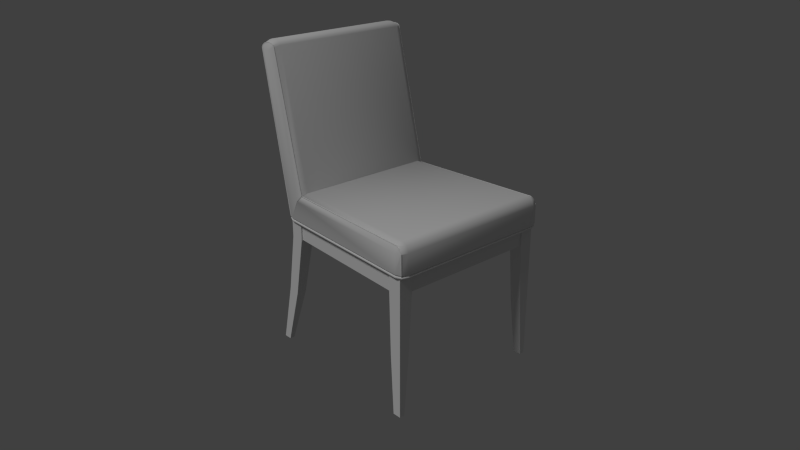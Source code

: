 # Source: chair.blend  (saved by Blender 2.77.0; exported with 4.5.12 LTS)
import bpy
from mathutils import Matrix  # noqa: F401  (used for matrix-valued properties, if any)

bpy.ops.wm.read_factory_settings(use_empty=True)
scene = bpy.context.scene
scene.name = 'Scene'

# ---- collections
col_collection_1 = bpy.data.collections.new('Collection 1'); scene.collection.children.link(col_collection_1)

# ---- materials (node trees are filled in below, after node groups)
mat_clothmaterial = bpy.data.materials.new('ClothMaterial')
mat_darkwoodmaterial = bpy.data.materials.new('DarkWoodMaterial')

# ---- material node trees

# ---- world
world_world = bpy.data.worlds.new('World'); scene.world = world_world
world_world.color = (0.05088, 0.05088, 0.05088)
world_world.use_sun_shadow = False
world_world.sun_shadow_jitter_overblur = 0.0
world_world.cycles.sampling_method = 'NONE'
world_world.cycles.sample_map_resolution = 256

# ---- cameras
cam_camera = bpy.data.cameras.new('Camera')
cam_camera.clip_end = 100.0
cam_camera.lens = 35.0
cam_camera.sensor_width = 32.0
cam_camera.sensor_height = 18.0
cam_camera.ortho_scale = 7.314
cam_camera.dof.focus_distance = 0.0
cam_camera.dof.aperture_fstop = 128.0

# ---- lights
light_lamp = bpy.data.lights.new('Lamp', 'SUN')
light_lamp.transmission_factor = 0.0
light_lamp.cutoff_distance = 30.0
light_lamp.angle = 0.1993
light_lamp.energy = 1.0
light_lamp.shadow_buffer_clip_start = 1.001
light_lamp.shadow_soft_size = 0.1
light_lamp.shadow_cascade_max_distance = 1000.0
light_lamp.cycles.use_multiple_importance_sampling = False

# ---- meshes
me_mesh_003 = bpy.data.meshes.new('Mesh.003')
me_mesh_003.from_pydata([(0.559, -0.2444, -0.4706), (0.5585, -0.2446, -0.4703), (0.5581, -0.2451, -0.4703), (0.5578, -0.2455, -0.4706), (0.5578, -0.2458, -0.4712), (0.5581, -0.2458, -0.4717), (0.5585, -0.2456, -0.4721), (0.559, -0.2451, -0.4721), (0.5593, -0.2447, -0.4717), (0.5593, -0.2444, -0.4712), (0.561, -0.2465, -0.4696), (0.5604, -0.2467, -0.4693), (0.56, -0.2471, -0.4693), (0.5598, -0.2476, -0.4696), (0.5599, -0.248, -0.47), (0.5603, -0.2482, -0.4704), (0.5609, -0.248, -0.4707), (0.5613, -0.2476, -0.4707), (0.5615, -0.2471, -0.4704), (0.5614, -0.2467, -0.47), (0.5617, -0.2473, -0.4671), (0.5611, -0.2474, -0.467), (0.5607, -0.2478, -0.467), (0.5606, -0.2484, -0.4671), (0.5608, -0.249, -0.4672), (0.5613, -0.2492, -0.4673), (0.5619, -0.2492, -0.4674), (0.5624, -0.2487, -0.4674), (0.5625, -0.2481, -0.4673), (0.5623, -0.2476, -0.4672), (0.5617, -0.2473, -0.4108), (0.5612, -0.2474, -0.411), (0.5607, -0.2478, -0.4112), (0.5606, -0.2484, -0.4112), (0.5608, -0.2489, -0.4111), (0.5613, -0.2493, -0.411), (0.5619, -0.2492, -0.4108), (0.5624, -0.2488, -0.4106), (0.5625, -0.2482, -0.4106), (0.5622, -0.2476, -0.4107), (0.5529, -0.2473, -0.3979), (0.5525, -0.2474, -0.3984), (0.5521, -0.2478, -0.3987), (0.552, -0.2484, -0.3988), (0.5522, -0.249, -0.3985), (0.5525, -0.2493, -0.3981), (0.553, -0.2492, -0.3977), (0.5533, -0.2488, -0.3974), (0.5534, -0.2482, -0.3973), (0.5532, -0.2476, -0.3975), (0.5448, -0.2463, -0.3931), (0.5446, -0.2464, -0.3937), (0.5445, -0.2468, -0.3941), (0.5444, -0.2474, -0.3942), (0.5444, -0.248, -0.3939), (0.5446, -0.2482, -0.3934), (0.5447, -0.2482, -0.3928), (0.5449, -0.2477, -0.3924), (0.545, -0.2471, -0.3923), (0.5449, -0.2466, -0.3926), (0.1253, -0.2228, -0.3929), (0.125, -0.2229, -0.3934), (0.125, -0.2233, -0.3939), (0.1253, -0.2238, -0.3941), (0.1257, -0.2242, -0.394), (0.1261, -0.2244, -0.3936), (0.1264, -0.2243, -0.393), (0.1264, -0.2239, -0.3926), (0.1261, -0.2234, -0.3923), (0.1257, -0.223, -0.3925), (0.1253, -0.224, -0.3919), (0.1248, -0.2243, -0.3922), (0.1248, -0.2248, -0.3925), (0.1251, -0.2253, -0.3928), (0.1256, -0.2255, -0.3929), (0.1262, -0.2254, -0.3929), (0.1267, -0.2251, -0.3926), (0.1267, -0.2245, -0.3923), (0.1264, -0.2241, -0.392), (0.1259, -0.2239, -0.3918), (0.1252, -0.2242, -0.391), (0.1248, -0.2246, -0.3911), (0.1246, -0.2252, -0.3912), (0.1249, -0.2257, -0.3913), (0.1255, -0.226, -0.3912), (0.1261, -0.226, -0.3911), (0.1265, -0.2256, -0.391), (0.1266, -0.225, -0.3909), (0.1263, -0.2244, -0.3908), (0.1258, -0.2241, -0.3909), (0.02935, -0.2226, 0.004073), (0.02893, -0.223, 0.003874), (0.02882, -0.2236, 0.003794), (0.02905, -0.2242, 0.003864), (0.02955, -0.2245, 0.004058), (0.03012, -0.2245, 0.004301), (0.03053, -0.224, 0.004501), (0.03065, -0.2234, 0.004581), (0.03041, -0.2229, 0.004511), (0.02991, -0.2226, 0.004317), (0.0268, -0.2231, 0.008121), (0.02649, -0.2235, 0.007766), (0.02641, -0.2241, 0.007649), (0.02658, -0.2247, 0.007815), (0.02694, -0.225, 0.008199), (0.02735, -0.225, 0.008656), (0.02766, -0.2246, 0.00901), (0.02775, -0.224, 0.009127), (0.02758, -0.2234, 0.008962), (0.02721, -0.2231, 0.008577), (0.02059, -0.2227, 0.01126), (0.02043, -0.2231, 0.01083), (0.02035, -0.2238, 0.0107), (0.02039, -0.2243, 0.01094), (0.02054, -0.2246, 0.01145), (0.02072, -0.2246, 0.01204), (0.02089, -0.2242, 0.01248), (0.02096, -0.2236, 0.0126), (0.02092, -0.223, 0.01236), (0.02078, -0.2227, 0.01185), (0.00988, -0.2221, 0.01277), (0.009846, -0.2225, 0.01231), (0.009807, -0.2231, 0.01218), (0.00978, -0.2237, 0.01243), (0.009774, -0.224, 0.01297), (0.009791, -0.2239, 0.01358), (0.009826, -0.2235, 0.01404), (0.009864, -0.2229, 0.01417), (0.009892, -0.2224, 0.01392), (0.009898, -0.2221, 0.01339), (-0.002888, -0.2214, 0.01156), (-0.002821, -0.2218, 0.0111), (-0.002831, -0.2224, 0.01098), (-0.002913, -0.2229, 0.01122), (-0.003037, -0.2233, 0.01175), (-0.003155, -0.2232, 0.01235), (-0.003222, -0.2228, 0.0128), (-0.003212, -0.2222, 0.01293), (-0.003129, -0.2216, 0.01268), (-0.003006, -0.2213, 0.01216), (-0.01512, -0.2206, 0.007709), (-0.01496, -0.2211, 0.007289), (-0.01494, -0.2217, 0.007171), (-0.01508, -0.2222, 0.007399), (-0.01532, -0.2225, 0.007887), (-0.01556, -0.2225, 0.008448), (-0.01573, -0.222, 0.008868), (-0.01574, -0.2214, 0.008986), (-0.01561, -0.2209, 0.008758), (-0.01537, -0.2206, 0.00827), (-0.02441, -0.2201, 0.002154), (-0.02413, -0.2205, 0.001803), (-0.02409, -0.2211, 0.001704), (-0.02428, -0.2217, 0.001895), (-0.02464, -0.222, 0.002303), (-0.02504, -0.2219, 0.002772), (-0.02531, -0.2215, 0.003122), (-0.02536, -0.2209, 0.003221), (-0.02516, -0.2203, 0.00303), (-0.0248, -0.22, 0.002623), (-0.02894, -0.2198, -0.003192), (-0.02855, -0.2203, -0.003393), (-0.02848, -0.2209, -0.003461), (-0.02875, -0.2214, -0.003368), (-0.02926, -0.2217, -0.003151), (-0.02981, -0.2216, -0.002892), (-0.0302, -0.2212, -0.00269), (-0.03027, -0.2206, -0.002623), (-0.03, -0.22, -0.002716), (-0.02949, -0.2197, -0.002933), (-0.02861, -0.2196, -0.00775), (-0.02819, -0.22, -0.007754), (-0.0281, -0.2206, -0.00777), (-0.02839, -0.2212, -0.007793), (-0.02895, -0.2214, -0.007814), (-0.02956, -0.2213, -0.007824), (-0.02998, -0.2209, -0.00782), (-0.03006, -0.2203, -0.007803), (-0.02977, -0.2197, -0.00778), (-0.02922, -0.2194, -0.00776), (0.06548, -0.2198, -0.4669), (0.06589, -0.2203, -0.4668), (0.06598, -0.2209, -0.4669), (0.06572, -0.2214, -0.4671), (0.0652, -0.2216, -0.4673), (0.06463, -0.2215, -0.4675), (0.06422, -0.2211, -0.4675), (0.06413, -0.2205, -0.4675), (0.06439, -0.2199, -0.4673), (0.06491, -0.2197, -0.4671), (0.06672, -0.2191, -0.4693), (0.06713, -0.2195, -0.4693), (0.06732, -0.2201, -0.4695), (0.06721, -0.2205, -0.4699), (0.06684, -0.2207, -0.4704), (0.06636, -0.2205, -0.4707), (0.06594, -0.22, -0.4708), (0.06576, -0.2195, -0.4706), (0.06587, -0.2191, -0.4701), (0.06624, -0.2189, -0.4697), (0.06892, -0.2172, -0.4703), (0.06934, -0.2176, -0.4703), (0.06962, -0.2181, -0.4706), (0.06964, -0.2184, -0.4711), (0.06941, -0.2185, -0.4716), (0.06901, -0.2182, -0.472), (0.06859, -0.2178, -0.4721), (0.06831, -0.2173, -0.4718), (0.06829, -0.217, -0.4713), (0.06852, -0.2169, -0.4707), (0.06861, 0.217, -0.4706), (0.06903, 0.2173, -0.4703), (0.06943, 0.2177, -0.4703), (0.06965, 0.2182, -0.4707), (0.06961, 0.2185, -0.4712), (0.06932, 0.2184, -0.4718), (0.0689, 0.2181, -0.4721), (0.0685, 0.2176, -0.4721), (0.06828, 0.2172, -0.4717), (0.06832, 0.2169, -0.4712), (0.06635, 0.2189, -0.4696), (0.06683, 0.2192, -0.4693), (0.0672, 0.2197, -0.4693), (0.06732, 0.2202, -0.4696), (0.06714, 0.2206, -0.47), (0.06673, 0.2207, -0.4705), (0.06624, 0.2204, -0.4708), (0.06587, 0.2199, -0.4708), (0.06576, 0.2194, -0.4705), (0.06594, 0.219, -0.47), (0.06505, 0.2197, -0.467), (0.06561, 0.2199, -0.4669), (0.06595, 0.2204, -0.4668), (0.06595, 0.221, -0.4669), (0.06561, 0.2215, -0.4671), (0.06506, 0.2217, -0.4673), (0.0645, 0.2214, -0.4675), (0.06416, 0.2209, -0.4675), (0.06416, 0.2203, -0.4675), (0.0645, 0.2198, -0.4673), (-0.02906, 0.2194, -0.007756), (-0.02848, 0.2196, -0.007749), (-0.02813, 0.2201, -0.007757), (-0.02814, 0.2208, -0.007776), (-0.02851, 0.2213, -0.007799), (-0.0291, 0.2214, -0.007818), (-0.02968, 0.2212, -0.007824), (-0.03004, 0.2207, -0.007817), (-0.03002, 0.2201, -0.007798), (-0.02965, 0.2196, -0.007775), (-0.02935, 0.2197, -0.002996), (-0.02882, 0.2199, -0.00325), (-0.0285, 0.2204, -0.003424), (-0.02852, 0.221, -0.003452), (-0.02886, 0.2215, -0.003324), (-0.0294, 0.2217, -0.003087), (-0.02993, 0.2215, -0.002833), (-0.03025, 0.221, -0.002659), (-0.03023, 0.2204, -0.002631), (-0.02989, 0.2199, -0.00276), (-0.0247, 0.22, 0.002507), (-0.02432, 0.2202, 0.002051), (-0.0241, 0.2207, 0.001752), (-0.02411, 0.2213, 0.001725), (-0.02436, 0.2218, 0.00198), (-0.02474, 0.222, 0.002419), (-0.02512, 0.2218, 0.002875), (-0.02535, 0.2213, 0.003173), (-0.02533, 0.2207, 0.0032), (-0.02509, 0.2202, 0.002946), (-0.01531, 0.2206, 0.008131), (-0.01507, 0.2207, 0.007585), (-0.01494, 0.2212, 0.007228), (-0.01496, 0.2218, 0.007196), (-0.01513, 0.2223, 0.007501), (-0.01538, 0.2225, 0.008026), (-0.01561, 0.2224, 0.008571), (-0.01575, 0.2219, 0.008929), (-0.01572, 0.2213, 0.008961), (-0.01556, 0.2208, 0.008656), (-0.002974, 0.2213, 0.01201), (-0.002865, 0.2214, 0.01142), (-0.002816, 0.2219, 0.01104), (-0.002845, 0.2225, 0.011), (-0.002942, 0.2231, 0.01133), (-0.003069, 0.2233, 0.0119), (-0.003178, 0.2231, 0.01248), (-0.003227, 0.2226, 0.01287), (-0.003198, 0.222, 0.0129), (-0.003101, 0.2215, 0.01257), (0.009896, 0.222, 0.01323), (0.009873, 0.2222, 0.01264), (0.009836, 0.2227, 0.01225), (0.009799, 0.2233, 0.01221), (0.009776, 0.2238, 0.01254), (0.009776, 0.224, 0.01312), (0.009799, 0.2239, 0.01372), (0.009835, 0.2234, 0.01411), (0.009872, 0.2228, 0.01414), (0.009895, 0.2223, 0.01381), (0.02073, 0.2227, 0.01171), (0.02054, 0.2228, 0.01114), (0.0204, 0.2233, 0.01076), (0.02035, 0.2239, 0.01073), (0.02042, 0.2244, 0.01105), (0.02058, 0.2247, 0.0116), (0.02077, 0.2245, 0.01217), (0.02091, 0.224, 0.01254), (0.02096, 0.2234, 0.01257), (0.02089, 0.2229, 0.01226), (0.02711, 0.223, 0.008466), (0.02671, 0.2232, 0.008018), (0.02645, 0.2237, 0.007712), (0.02643, 0.2243, 0.007664), (0.02665, 0.2248, 0.007893), (0.02704, 0.225, 0.008311), (0.02744, 0.2249, 0.008758), (0.0277, 0.2244, 0.009064), (0.02773, 0.2238, 0.009112), (0.0275, 0.2233, 0.008883), (0.02977, 0.2225, 0.004258), (0.02922, 0.2227, 0.004017), (0.02887, 0.2232, 0.003841), (0.02884, 0.2238, 0.003797), (0.02916, 0.2243, 0.003902), (0.02969, 0.2245, 0.004116), (0.03024, 0.2244, 0.004358), (0.03059, 0.2239, 0.004534), (0.03062, 0.2233, 0.004578), (0.03031, 0.2228, 0.004472), (0.1256, 0.2241, -0.3909), (0.1251, 0.2242, -0.391), (0.1247, 0.2247, -0.3912), (0.1247, 0.2253, -0.3913), (0.125, 0.2258, -0.3913), (0.1256, 0.2261, -0.3912), (0.1262, 0.2259, -0.3911), (0.1266, 0.2254, -0.391), (0.1266, 0.2248, -0.3909), (0.1262, 0.2243, -0.3909), (0.1257, 0.2239, -0.3918), (0.1251, 0.224, -0.392), (0.1248, 0.2244, -0.3922), (0.1248, 0.2249, -0.3926), (0.1252, 0.2254, -0.3929), (0.1258, 0.2255, -0.3929), (0.1264, 0.2254, -0.3928), (0.1267, 0.2249, -0.3925), (0.1267, 0.2244, -0.3922), (0.1263, 0.224, -0.3919), (0.1256, 0.2229, -0.3925), (0.1252, 0.2228, -0.393), (0.125, 0.2229, -0.3935), (0.1251, 0.2234, -0.394), (0.1254, 0.2239, -0.3941), (0.1258, 0.2243, -0.3939), (0.1262, 0.2244, -0.3935), (0.1264, 0.2242, -0.3929), (0.1263, 0.2238, -0.3925), (0.126, 0.2233, -0.3923), (0.5449, 0.2465, -0.3927), (0.5448, 0.2463, -0.3932), (0.5446, 0.2465, -0.3938), (0.5445, 0.247, -0.3941), (0.5444, 0.2476, -0.3941), (0.5445, 0.2481, -0.3938), (0.5446, 0.2483, -0.3932), (0.5448, 0.2481, -0.3926), (0.5449, 0.2476, -0.3923), (0.545, 0.247, -0.3923), (0.5532, 0.2475, -0.3976), (0.5528, 0.2473, -0.398), (0.5524, 0.2475, -0.3985), (0.5521, 0.248, -0.3987), (0.5521, 0.2486, -0.3987), (0.5523, 0.2491, -0.3985), (0.5526, 0.2493, -0.398), (0.553, 0.2491, -0.3976), (0.5533, 0.2487, -0.3973), (0.5534, 0.248, -0.3973), (0.5621, 0.2475, -0.4107), (0.5616, 0.2473, -0.4109), (0.561, 0.2474, -0.4111), (0.5607, 0.2479, -0.4112), (0.5606, 0.2485, -0.4112), (0.5609, 0.2491, -0.4111), (0.5615, 0.2493, -0.4109), (0.562, 0.2491, -0.4107), (0.5624, 0.2486, -0.4106), (0.5625, 0.248, -0.4106), (0.5621, 0.2475, -0.4672), (0.5616, 0.2473, -0.467), (0.561, 0.2475, -0.467), (0.5606, 0.2479, -0.467), (0.5606, 0.2486, -0.4671), (0.5609, 0.2491, -0.4672), (0.5615, 0.2493, -0.4673), (0.5621, 0.2491, -0.4674), (0.5625, 0.2486, -0.4674), (0.5625, 0.248, -0.4673), (0.5613, 0.2466, -0.4699), (0.5608, 0.2465, -0.4695), (0.5603, 0.2467, -0.4693), (0.5599, 0.2472, -0.4694), (0.5598, 0.2477, -0.4697), (0.56, 0.2481, -0.4701), (0.5605, 0.2482, -0.4705), (0.561, 0.2479, -0.4707), (0.5614, 0.2475, -0.4707), (0.5615, 0.247, -0.4704), (0.5592, 0.2444, -0.471), (0.5589, 0.2444, -0.4705), (0.5584, 0.2447, -0.4703), (0.558, 0.2452, -0.4704), (0.5578, 0.2456, -0.4708), (0.5579, 0.2458, -0.4713), (0.5582, 0.2458, -0.4718), (0.5587, 0.2455, -0.4721), (0.5591, 0.245, -0.472), (0.5593, 0.2446, -0.4716)], [], [(0, 10, 19, 9), (1, 11, 10, 0), (2, 12, 11, 1), (3, 13, 12, 2), (4, 14, 13, 3), (5, 15, 14, 4), (6, 16, 15, 5), (7, 17, 16, 6), (8, 18, 17, 7), (9, 19, 18, 8), (10, 20, 29, 19), (11, 21, 20, 10), (12, 22, 21, 11), (13, 23, 22, 12), (14, 24, 23, 13), (15, 25, 24, 14), (16, 26, 25, 15), (17, 27, 26, 16), (18, 28, 27, 17), (19, 29, 28, 18), (20, 30, 39, 29), (21, 31, 30, 20), (22, 32, 31, 21), (23, 33, 32, 22), (24, 34, 33, 23), (25, 35, 34, 24), (26, 36, 35, 25), (27, 37, 36, 26), (28, 38, 37, 27), (29, 39, 38, 28), (30, 40, 49, 39), (31, 41, 40, 30), (32, 42, 41, 31), (33, 43, 42, 32), (34, 44, 43, 33), (35, 45, 44, 34), (36, 46, 45, 35), (37, 47, 46, 36), (38, 48, 47, 37), (39, 49, 48, 38), (40, 50, 59, 49), (41, 51, 50, 40), (42, 52, 51, 41), (43, 53, 52, 42), (44, 54, 53, 43), (45, 55, 54, 44), (46, 56, 55, 45), (47, 57, 56, 46), (48, 58, 57, 47), (49, 59, 58, 48), (50, 60, 69, 59), (51, 61, 60, 50), (52, 62, 61, 51), (53, 63, 62, 52), (54, 64, 63, 53), (55, 65, 64, 54), (56, 66, 65, 55), (57, 67, 66, 56), (58, 68, 67, 57), (59, 69, 68, 58), (60, 70, 79, 69), (61, 71, 70, 60), (62, 72, 71, 61), (63, 73, 72, 62), (64, 74, 73, 63), (65, 75, 74, 64), (66, 76, 75, 65), (67, 77, 76, 66), (68, 78, 77, 67), (69, 79, 78, 68), (70, 80, 89, 79), (71, 81, 80, 70), (72, 82, 81, 71), (73, 83, 82, 72), (74, 84, 83, 73), (75, 85, 84, 74), (76, 86, 85, 75), (77, 87, 86, 76), (78, 88, 87, 77), (79, 89, 88, 78), (80, 90, 99, 89), (81, 91, 90, 80), (82, 92, 91, 81), (83, 93, 92, 82), (84, 94, 93, 83), (85, 95, 94, 84), (86, 96, 95, 85), (87, 97, 96, 86), (88, 98, 97, 87), (89, 99, 98, 88), (90, 100, 109, 99), (91, 101, 100, 90), (92, 102, 101, 91), (93, 103, 102, 92), (94, 104, 103, 93), (95, 105, 104, 94), (96, 106, 105, 95), (97, 107, 106, 96), (98, 108, 107, 97), (99, 109, 108, 98), (100, 110, 119, 109), (101, 111, 110, 100), (102, 112, 111, 101), (103, 113, 112, 102), (104, 114, 113, 103), (105, 115, 114, 104), (106, 116, 115, 105), (107, 117, 116, 106), (108, 118, 117, 107), (109, 119, 118, 108), (110, 120, 129, 119), (111, 121, 120, 110), (112, 122, 121, 111), (113, 123, 122, 112), (114, 124, 123, 113), (115, 125, 124, 114), (116, 126, 125, 115), (117, 127, 126, 116), (118, 128, 127, 117), (119, 129, 128, 118), (120, 130, 139, 129), (121, 131, 130, 120), (122, 132, 131, 121), (123, 133, 132, 122), (124, 134, 133, 123), (125, 135, 134, 124), (126, 136, 135, 125), (127, 137, 136, 126), (128, 138, 137, 127), (129, 139, 138, 128), (130, 140, 149, 139), (131, 141, 140, 130), (132, 142, 141, 131), (133, 143, 142, 132), (134, 144, 143, 133), (135, 145, 144, 134), (136, 146, 145, 135), (137, 147, 146, 136), (138, 148, 147, 137), (139, 149, 148, 138), (140, 150, 159, 149), (141, 151, 150, 140), (142, 152, 151, 141), (143, 153, 152, 142), (144, 154, 153, 143), (145, 155, 154, 144), (146, 156, 155, 145), (147, 157, 156, 146), (148, 158, 157, 147), (149, 159, 158, 148), (150, 160, 169, 159), (151, 161, 160, 150), (152, 162, 161, 151), (153, 163, 162, 152), (154, 164, 163, 153), (155, 165, 164, 154), (156, 166, 165, 155), (157, 167, 166, 156), (158, 168, 167, 157), (159, 169, 168, 158), (160, 170, 179, 169), (161, 171, 170, 160), (162, 172, 171, 161), (163, 173, 172, 162), (164, 174, 173, 163), (165, 175, 174, 164), (166, 176, 175, 165), (167, 177, 176, 166), (168, 178, 177, 167), (169, 179, 178, 168), (170, 180, 189, 179), (171, 181, 180, 170), (172, 182, 181, 171), (173, 183, 182, 172), (174, 184, 183, 173), (175, 185, 184, 174), (176, 186, 185, 175), (177, 187, 186, 176), (178, 188, 187, 177), (179, 189, 188, 178), (180, 190, 199, 189), (181, 191, 190, 180), (182, 192, 191, 181), (183, 193, 192, 182), (184, 194, 193, 183), (185, 195, 194, 184), (186, 196, 195, 185), (187, 197, 196, 186), (188, 198, 197, 187), (189, 199, 198, 188), (190, 200, 209, 199), (191, 201, 200, 190), (192, 202, 201, 191), (193, 203, 202, 192), (194, 204, 203, 193), (195, 205, 204, 194), (196, 206, 205, 195), (197, 207, 206, 196), (198, 208, 207, 197), (199, 209, 208, 198), (210, 220, 229, 219), (211, 221, 220, 210), (212, 222, 221, 211), (213, 223, 222, 212), (214, 224, 223, 213), (215, 225, 224, 214), (216, 226, 225, 215), (217, 227, 226, 216), (218, 228, 227, 217), (219, 229, 228, 218), (220, 230, 239, 229), (221, 231, 230, 220), (222, 232, 231, 221), (223, 233, 232, 222), (224, 234, 233, 223), (225, 235, 234, 224), (226, 236, 235, 225), (227, 237, 236, 226), (228, 238, 237, 227), (229, 239, 238, 228), (230, 240, 249, 239), (231, 241, 240, 230), (232, 242, 241, 231), (233, 243, 242, 232), (234, 244, 243, 233), (235, 245, 244, 234), (236, 246, 245, 235), (237, 247, 246, 236), (238, 248, 247, 237), (239, 249, 248, 238), (240, 250, 259, 249), (241, 251, 250, 240), (242, 252, 251, 241), (243, 253, 252, 242), (244, 254, 253, 243), (245, 255, 254, 244), (246, 256, 255, 245), (247, 257, 256, 246), (248, 258, 257, 247), (249, 259, 258, 248), (250, 260, 269, 259), (251, 261, 260, 250), (252, 262, 261, 251), (253, 263, 262, 252), (254, 264, 263, 253), (255, 265, 264, 254), (256, 266, 265, 255), (257, 267, 266, 256), (258, 268, 267, 257), (259, 269, 268, 258), (260, 270, 279, 269), (261, 271, 270, 260), (262, 272, 271, 261), (263, 273, 272, 262), (264, 274, 273, 263), (265, 275, 274, 264), (266, 276, 275, 265), (267, 277, 276, 266), (268, 278, 277, 267), (269, 279, 278, 268), (270, 280, 289, 279), (271, 281, 280, 270), (272, 282, 281, 271), (273, 283, 282, 272), (274, 284, 283, 273), (275, 285, 284, 274), (276, 286, 285, 275), (277, 287, 286, 276), (278, 288, 287, 277), (279, 289, 288, 278), (280, 290, 299, 289), (281, 291, 290, 280), (282, 292, 291, 281), (283, 293, 292, 282), (284, 294, 293, 283), (285, 295, 294, 284), (286, 296, 295, 285), (287, 297, 296, 286), (288, 298, 297, 287), (289, 299, 298, 288), (290, 300, 309, 299), (291, 301, 300, 290), (292, 302, 301, 291), (293, 303, 302, 292), (294, 304, 303, 293), (295, 305, 304, 294), (296, 306, 305, 295), (297, 307, 306, 296), (298, 308, 307, 297), (299, 309, 308, 298), (300, 310, 319, 309), (301, 311, 310, 300), (302, 312, 311, 301), (303, 313, 312, 302), (304, 314, 313, 303), (305, 315, 314, 304), (306, 316, 315, 305), (307, 317, 316, 306), (308, 318, 317, 307), (309, 319, 318, 308), (310, 320, 329, 319), (311, 321, 320, 310), (312, 322, 321, 311), (313, 323, 322, 312), (314, 324, 323, 313), (315, 325, 324, 314), (316, 326, 325, 315), (317, 327, 326, 316), (318, 328, 327, 317), (319, 329, 328, 318), (320, 330, 339, 329), (321, 331, 330, 320), (322, 332, 331, 321), (323, 333, 332, 322), (324, 334, 333, 323), (325, 335, 334, 324), (326, 336, 335, 325), (327, 337, 336, 326), (328, 338, 337, 327), (329, 339, 338, 328), (330, 340, 349, 339), (331, 341, 340, 330), (332, 342, 341, 331), (333, 343, 342, 332), (334, 344, 343, 333), (335, 345, 344, 334), (336, 346, 345, 335), (337, 347, 346, 336), (338, 348, 347, 337), (339, 349, 348, 338), (340, 350, 359, 349), (341, 351, 350, 340), (342, 352, 351, 341), (343, 353, 352, 342), (344, 354, 353, 343), (345, 355, 354, 344), (346, 356, 355, 345), (347, 357, 356, 346), (348, 358, 357, 347), (349, 359, 358, 348), (350, 360, 369, 359), (351, 361, 360, 350), (352, 362, 361, 351), (353, 363, 362, 352), (354, 364, 363, 353), (355, 365, 364, 354), (356, 366, 365, 355), (357, 367, 366, 356), (358, 368, 367, 357), (359, 369, 368, 358), (360, 370, 379, 369), (361, 371, 370, 360), (362, 372, 371, 361), (363, 373, 372, 362), (364, 374, 373, 363), (365, 375, 374, 364), (366, 376, 375, 365), (367, 377, 376, 366), (368, 378, 377, 367), (369, 379, 378, 368), (370, 380, 389, 379), (371, 381, 380, 370), (372, 382, 381, 371), (373, 383, 382, 372), (374, 384, 383, 373), (375, 385, 384, 374), (376, 386, 385, 375), (377, 387, 386, 376), (378, 388, 387, 377), (379, 389, 388, 378), (380, 390, 399, 389), (381, 391, 390, 380), (382, 392, 391, 381), (383, 393, 392, 382), (384, 394, 393, 383), (385, 395, 394, 384), (386, 396, 395, 385), (387, 397, 396, 386), (388, 398, 397, 387), (389, 399, 398, 388), (390, 400, 409, 399), (391, 401, 400, 390), (392, 402, 401, 391), (393, 403, 402, 392), (394, 404, 403, 393), (395, 405, 404, 394), (396, 406, 405, 395), (397, 407, 406, 396), (398, 408, 407, 397), (399, 409, 408, 398), (400, 410, 419, 409), (401, 411, 410, 400), (402, 412, 411, 401), (403, 413, 412, 402), (404, 414, 413, 403), (405, 415, 414, 404), (406, 416, 415, 405), (407, 417, 416, 406), (408, 418, 417, 407), (409, 419, 418, 408), (0, 9, 8, 7, 6, 5, 4, 3, 2, 1), (205, 206, 207, 208, 209, 200, 201, 202, 203, 204), (210, 219, 218, 217, 216, 215, 214, 213, 212, 211), (411, 412, 413, 414, 415, 416, 417, 418, 419, 410)])
me_mesh_003.polygons.foreach_set('use_smooth', [True] * 404)
_uv = me_mesh_003.uv_layers.new(name='UVMap')
_uv.uv.foreach_set('vector', [-1.325, -2.289, -1.332, -2.278, -1.332, -2.283, -1.325, -2.295, -1.328, -2.285, -1.335, -2.275, -1.332, -2.278, -1.325, -2.289, -1.332, -2.285, -1.339, -2.275, -1.335, -2.275, -1.328, -2.285, -1.336, -2.288, -1.343, -2.278, -1.339, -2.275, -1.332, -2.285, -1.338, -2.294, -1.345, -2.282, -1.343, -2.278, -1.336, -2.288, -1.337, -2.3, -1.345, -2.287, -1.345, -2.282, -1.338, -2.294, -1.334, -2.304, -1.343, -2.29, -1.345, -2.287, -1.337, -2.3, -1.33, -2.304, -1.338, -2.29, -1.343, -2.29, -1.334, -2.304, -1.326, -2.301, -1.334, -2.288, -1.338, -2.29, -1.33, -2.304, -1.325, -2.295, -1.332, -2.283, -1.334, -2.288, -1.326, -2.301, -1.332, -2.278, -1.334, -2.252, -1.335, -2.254, -1.332, -2.283, -1.335, -2.275, -1.337, -2.251, -1.334, -2.252, -1.332, -2.278, -1.339, -2.275, -1.341, -2.251, -1.337, -2.251, -1.335, -2.275, -1.343, -2.278, -1.345, -2.251, -1.341, -2.251, -1.339, -2.275, -1.345, -2.282, -1.348, -2.252, -1.345, -2.251, -1.343, -2.278, -1.345, -2.287, -1.348, -2.254, -1.348, -2.252, -1.345, -2.282, -1.343, -2.29, -1.346, -2.255, -1.348, -2.254, -1.345, -2.287, -1.338, -2.29, -1.341, -2.256, -1.346, -2.255, -1.343, -2.29, -1.334, -2.288, -1.337, -2.255, -1.341, -2.256, -1.338, -2.29, -1.332, -2.283, -1.335, -2.254, -1.337, -2.255, -1.334, -2.288, -1.334, -2.252, -1.319, -1.656, -1.319, -1.655, -1.335, -2.254, -1.337, -2.251, -1.321, -1.658, -1.319, -1.656, -1.334, -2.252, -1.341, -2.251, -1.325, -1.659, -1.321, -1.658, -1.337, -2.251, -1.345, -2.251, -1.329, -1.66, -1.325, -1.659, -1.341, -2.251, -1.348, -2.252, -1.332, -1.659, -1.329, -1.66, -1.345, -2.251, -1.348, -2.254, -1.333, -1.657, -1.332, -1.659, -1.348, -2.252, -1.346, -2.255, -1.33, -1.656, -1.333, -1.657, -1.348, -2.254, -1.341, -2.256, -1.327, -1.654, -1.33, -1.656, -1.346, -2.255, -1.337, -2.255, -1.322, -1.654, -1.327, -1.654, -1.341, -2.256, -1.335, -2.254, -1.319, -1.655, -1.322, -1.654, -1.337, -2.255, -1.319, -1.656, -1.342, -1.514, -1.343, -1.51, -1.319, -1.655, -1.321, -1.658, -1.344, -1.519, -1.342, -1.514, -1.319, -1.656, -1.325, -1.659, -1.348, -1.522, -1.344, -1.519, -1.321, -1.658, -1.329, -1.66, -1.352, -1.523, -1.348, -1.522, -1.325, -1.659, -1.332, -1.659, -1.355, -1.52, -1.352, -1.523, -1.329, -1.66, -1.333, -1.657, -1.356, -1.516, -1.355, -1.52, -1.332, -1.659, -1.33, -1.656, -1.354, -1.512, -1.356, -1.516, -1.333, -1.657, -1.327, -1.654, -1.35, -1.509, -1.354, -1.512, -1.33, -1.656, -1.322, -1.654, -1.346, -1.508, -1.35, -1.509, -1.327, -1.654, -1.319, -1.655, -1.343, -1.51, -1.346, -1.508, -1.322, -1.654, -1.342, -1.514, -1.359, -1.459, -1.361, -1.453, -1.343, -1.51, -1.344, -1.519, -1.361, -1.465, -1.359, -1.459, -1.342, -1.514, -1.348, -1.522, -1.364, -1.469, -1.361, -1.465, -1.344, -1.519, -1.352, -1.523, -1.368, -1.47, -1.364, -1.469, -1.348, -1.522, -1.355, -1.52, -1.372, -1.467, -1.368, -1.47, -1.352, -1.523, -1.356, -1.516, -1.373, -1.461, -1.372, -1.467, -1.355, -1.52, -1.354, -1.512, -1.371, -1.455, -1.373, -1.461, -1.356, -1.516, -1.35, -1.509, -1.368, -1.451, -1.371, -1.455, -1.354, -1.512, -1.346, -1.508, -1.364, -1.45, -1.368, -1.451, -1.35, -1.509, -1.343, -1.51, -1.361, -1.453, -1.364, -1.45, -1.346, -1.508, -1.359, -1.459, -4.248, -1.225, -4.243, -1.22, -1.361, -1.453, -1.361, -1.465, -4.253, -1.23, -4.248, -1.225, -1.359, -1.459, -1.364, -1.469, -4.257, -1.235, -4.253, -1.23, -1.361, -1.465, -1.368, -1.47, -4.257, -1.238, -4.257, -1.235, -1.364, -1.469, -1.372, -1.467, -4.253, -1.237, -4.257, -1.238, -1.368, -1.47, -1.373, -1.461, -4.248, -1.232, -4.253, -1.237, -1.372, -1.467, -1.371, -1.455, -4.243, -1.227, -4.248, -1.232, -1.373, -1.461, -1.368, -1.451, -4.24, -1.222, -4.243, -1.227, -1.371, -1.455, -1.364, -1.45, -4.24, -1.219, -4.24, -1.222, -1.368, -1.451, -1.361, -1.453, -4.243, -1.22, -4.24, -1.219, -1.364, -1.45, -4.248, -1.225, -4.256, -1.214, -4.246, -1.214, -4.243, -1.22, -4.253, -1.23, -4.265, -1.217, -4.256, -1.214, -4.248, -1.225, -4.257, -1.235, -4.27, -1.22, -4.265, -1.217, -4.253, -1.23, -4.257, -1.238, -4.269, -1.223, -4.27, -1.22, -4.257, -1.235, -4.253, -1.237, -4.262, -1.225, -4.269, -1.223, -4.257, -1.238, -4.248, -1.232, -4.252, -1.225, -4.262, -1.225, -4.253, -1.237, -4.243, -1.227, -4.243, -1.222, -4.252, -1.225, -4.248, -1.232, -4.24, -1.222, -4.238, -1.219, -4.243, -1.222, -4.243, -1.227, -4.24, -1.219, -4.239, -1.215, -4.238, -1.219, -4.24, -1.222, -4.243, -1.22, -4.246, -1.214, -4.239, -1.215, -4.24, -1.219, -4.256, -1.214, -4.258, -1.205, -4.248, -1.204, -4.246, -1.214, -4.265, -1.217, -4.267, -1.206, -4.258, -1.205, -4.256, -1.214, -4.27, -1.22, -4.273, -1.207, -4.267, -1.206, -4.265, -1.217, -4.269, -1.223, -4.273, -1.207, -4.273, -1.207, -4.27, -1.22, -4.262, -1.225, -4.266, -1.207, -4.273, -1.207, -4.269, -1.223, -4.252, -1.225, -4.257, -1.206, -4.266, -1.207, -4.262, -1.225, -4.243, -1.222, -4.248, -1.205, -4.257, -1.206, -4.252, -1.225, -4.238, -1.219, -4.242, -1.204, -4.248, -1.205, -4.243, -1.222, -4.239, -1.215, -4.242, -1.204, -4.242, -1.204, -4.238, -1.219, -4.246, -1.214, -4.248, -1.204, -4.242, -1.204, -4.239, -1.215, -4.258, -1.205, -5.473, 3.034, -5.463, 3.036, -4.248, -1.204, -4.267, -1.206, -5.482, 3.032, -5.473, 3.034, -4.258, -1.205, -4.273, -1.207, -5.486, 3.032, -5.482, 3.032, -4.267, -1.206, -4.273, -1.207, -5.483, 3.032, -5.486, 3.032, -4.273, -1.207, -4.266, -1.207, -5.474, 3.034, -5.483, 3.032, -4.273, -1.207, -4.257, -1.206, -5.464, 3.036, -5.474, 3.034, -4.266, -1.207, -4.248, -1.205, -5.455, 3.038, -5.464, 3.036, -4.257, -1.206, -4.242, -1.204, -5.451, 3.039, -5.455, 3.038, -4.248, -1.205, -4.242, -1.204, -5.454, 3.038, -5.451, 3.039, -4.242, -1.204, -4.248, -1.204, -5.463, 3.036, -5.454, 3.038, -4.242, -1.204, -5.473, 3.034, -5.517, 3.078, -5.509, 3.083, -5.463, 3.036, -5.482, 3.032, -5.524, 3.075, -5.517, 3.078, -5.473, 3.034, -5.486, 3.032, -5.527, 3.074, -5.524, 3.075, -5.482, 3.032, -5.483, 3.032, -5.525, 3.076, -5.527, 3.074, -5.486, 3.032, -5.474, 3.034, -5.519, 3.08, -5.525, 3.076, -5.483, 3.032, -5.464, 3.036, -5.511, 3.084, -5.519, 3.08, -5.474, 3.034, -5.455, 3.038, -5.504, 3.088, -5.511, 3.084, -5.464, 3.036, -5.451, 3.039, -5.501, 3.089, -5.504, 3.088, -5.455, 3.038, -5.454, 3.038, -5.503, 3.087, -5.501, 3.089, -5.451, 3.039, -5.463, 3.036, -5.509, 3.083, -5.503, 3.087, -5.454, 3.038, -5.517, 3.078, -5.628, 3.115, -5.624, 3.121, -5.509, 3.083, -5.524, 3.075, -5.632, 3.111, -5.628, 3.115, -5.517, 3.078, -5.527, 3.074, -5.635, 3.11, -5.632, 3.111, -5.524, 3.075, -5.525, 3.076, -5.635, 3.112, -5.635, 3.11, -5.527, 3.074, -5.519, 3.08, -5.632, 3.118, -5.635, 3.112, -5.525, 3.076, -5.511, 3.084, -5.628, 3.124, -5.632, 3.118, -5.519, 3.08, -5.504, 3.088, -5.624, 3.128, -5.628, 3.124, -5.511, 3.084, -5.501, 3.089, -5.621, 3.129, -5.624, 3.128, -5.504, 3.088, -5.503, 3.087, -5.621, 3.127, -5.621, 3.129, -5.501, 3.089, -5.509, 3.083, -5.624, 3.121, -5.621, 3.127, -5.503, 3.087, -5.628, 3.115, -5.825, 3.137, -5.824, 3.144, -5.624, 3.121, -5.632, 3.111, -5.826, 3.132, -5.825, 3.137, -5.628, 3.115, -5.635, 3.11, -5.828, 3.131, -5.826, 3.132, -5.632, 3.111, -5.635, 3.112, -5.829, 3.134, -5.828, 3.131, -5.635, 3.11, -5.632, 3.118, -5.828, 3.14, -5.829, 3.134, -5.635, 3.112, -5.628, 3.124, -5.827, 3.146, -5.828, 3.14, -5.632, 3.118, -5.624, 3.128, -5.826, 3.151, -5.827, 3.146, -5.628, 3.124, -5.621, 3.129, -5.825, 3.152, -5.826, 3.151, -5.624, 3.128, -5.621, 3.127, -5.824, 3.149, -5.825, 3.152, -5.621, 3.129, -5.624, 3.121, -5.824, 3.144, -5.824, 3.149, -5.621, 3.127, -5.825, 3.137, -6.066, 3.131, -6.067, 3.138, -5.824, 3.144, -5.826, 3.132, -6.065, 3.126, -6.066, 3.131, -5.825, 3.137, -5.828, 3.131, -6.065, 3.125, -6.065, 3.126, -5.826, 3.132, -5.829, 3.134, -6.066, 3.128, -6.065, 3.125, -5.828, 3.131, -5.828, 3.14, -6.068, 3.134, -6.066, 3.128, -5.829, 3.134, -5.827, 3.146, -6.07, 3.14, -6.068, 3.134, -5.828, 3.14, -5.826, 3.151, -6.07, 3.145, -6.07, 3.14, -5.827, 3.146, -5.825, 3.152, -6.07, 3.146, -6.07, 3.145, -5.826, 3.151, -5.824, 3.149, -6.069, 3.143, -6.07, 3.146, -5.825, 3.152, -5.824, 3.144, -6.067, 3.138, -6.069, 3.143, -5.824, 3.149, -6.066, 3.131, -6.3, 3.097, -6.304, 3.103, -6.067, 3.138, -6.065, 3.126, -6.297, 3.093, -6.3, 3.097, -6.066, 3.131, -6.065, 3.125, -6.296, 3.092, -6.297, 3.093, -6.065, 3.126, -6.066, 3.128, -6.298, 3.094, -6.296, 3.092, -6.065, 3.125, -6.068, 3.134, -6.301, 3.1, -6.298, 3.094, -6.066, 3.128, -6.07, 3.14, -6.305, 3.106, -6.301, 3.1, -6.068, 3.134, -6.07, 3.145, -6.309, 3.11, -6.305, 3.106, -6.07, 3.14, -6.07, 3.146, -6.31, 3.111, -6.309, 3.11, -6.07, 3.145, -6.069, 3.143, -6.308, 3.109, -6.31, 3.111, -6.07, 3.146, -6.067, 3.138, -6.304, 3.103, -6.308, 3.109, -6.069, 3.143, -6.3, 3.097, -6.48, 3.044, -6.488, 3.049, -6.304, 3.103, -6.297, 3.093, -6.475, 3.04, -6.48, 3.044, -6.3, 3.097, -6.296, 3.092, -6.473, 3.039, -6.475, 3.04, -6.297, 3.093, -6.298, 3.094, -6.475, 3.041, -6.473, 3.039, -6.296, 3.092, -6.301, 3.1, -6.481, 3.046, -6.475, 3.041, -6.298, 3.094, -6.305, 3.106, -6.488, 3.051, -6.481, 3.046, -6.301, 3.1, -6.309, 3.11, -6.494, 3.055, -6.488, 3.051, -6.305, 3.106, -6.31, 3.111, -6.496, 3.056, -6.494, 3.055, -6.309, 3.11, -6.308, 3.109, -6.493, 3.053, -6.496, 3.056, -6.31, 3.111, -6.304, 3.103, -6.488, 3.049, -6.493, 3.053, -6.308, 3.109, -6.48, 3.044, -6.571, 2.989, -6.581, 2.992, -6.488, 3.049, -6.475, 3.04, -6.563, 2.987, -6.571, 2.989, -6.48, 3.044, -6.473, 3.039, -6.56, 2.986, -6.563, 2.987, -6.475, 3.04, -6.475, 3.041, -6.563, 2.988, -6.56, 2.986, -6.473, 3.039, -6.481, 3.046, -6.572, 2.99, -6.563, 2.988, -6.475, 3.041, -6.488, 3.051, -6.582, 2.993, -6.572, 2.99, -6.481, 3.046, -6.494, 3.055, -6.59, 2.996, -6.582, 2.993, -6.488, 3.051, -6.496, 3.056, -6.593, 2.996, -6.59, 2.996, -6.494, 3.055, -6.493, 3.053, -6.589, 2.995, -6.593, 2.996, -6.496, 3.056, -6.488, 3.049, -6.581, 2.992, -6.589, 2.995, -6.493, 3.053, -6.571, 2.989, -6.57, 2.941, -6.581, 2.941, -6.581, 2.992, -6.563, 2.987, -6.561, 2.941, -6.57, 2.941, -6.571, 2.989, -6.56, 2.986, -6.558, 2.941, -6.561, 2.941, -6.563, 2.987, -6.563, 2.988, -6.562, 2.941, -6.558, 2.941, -6.56, 2.986, -6.572, 2.99, -6.571, 2.941, -6.562, 2.941, -6.563, 2.988, -6.582, 2.993, -6.583, 2.941, -6.571, 2.941, -6.572, 2.99, -6.59, 2.996, -6.592, 2.941, -6.583, 2.941, -6.582, 2.993, -6.593, 2.996, -6.595, 2.941, -6.592, 2.941, -6.59, 2.996, -6.589, 2.995, -6.591, 2.941, -6.595, 2.941, -6.593, 2.996, -6.581, 2.992, -6.581, 2.941, -6.591, 2.941, -6.589, 2.995, -6.57, 2.941, -5.289, -1.976, -5.299, -1.978, -6.581, 2.941, -6.561, 2.941, -5.283, -1.975, -5.289, -1.976, -6.57, 2.941, -6.558, 2.941, -5.284, -1.976, -5.283, -1.975, -6.561, 2.941, -6.562, 2.941, -5.29, -1.977, -5.284, -1.976, -6.558, 2.941, -6.571, 2.941, -5.3, -1.979, -5.29, -1.977, -6.562, 2.941, -6.583, 2.941, -5.31, -1.981, -5.3, -1.979, -6.571, 2.941, -6.592, 2.941, -5.316, -1.982, -5.31, -1.981, -6.583, 2.941, -6.595, 2.941, -5.316, -1.981, -5.316, -1.982, -6.592, 2.941, -6.591, 2.941, -5.309, -1.98, -5.316, -1.981, -6.595, 2.941, -6.581, 2.941, -5.299, -1.978, -5.309, -1.98, -6.591, 2.941, -5.289, -1.976, -5.267, -2.002, -5.276, -2.006, -5.299, -1.978, -5.283, -1.975, -5.261, -2.002, -5.267, -2.002, -5.289, -1.976, -5.284, -1.976, -5.26, -2.004, -5.261, -2.002, -5.283, -1.975, -5.29, -1.977, -5.264, -2.008, -5.26, -2.004, -5.284, -1.976, -5.3, -1.979, -5.271, -2.013, -5.264, -2.008, -5.29, -1.977, -5.31, -1.981, -5.28, -2.016, -5.271, -2.013, -5.3, -1.979, -5.316, -1.982, -5.286, -2.017, -5.28, -2.016, -5.31, -1.981, -5.316, -1.981, -5.287, -2.015, -5.286, -2.017, -5.316, -1.982, -5.309, -1.98, -5.283, -2.01, -5.287, -2.015, -5.316, -1.981, -5.299, -1.978, -5.276, -2.006, -5.283, -2.01, -5.309, -1.98, -5.267, -2.002, -5.223, -2.015, -5.23, -2.019, -5.276, -2.006, -5.261, -2.002, -5.217, -2.014, -5.223, -2.015, -5.267, -2.002, -5.26, -2.004, -5.214, -2.017, -5.217, -2.014, -5.261, -2.002, -5.264, -2.008, -5.215, -2.023, -5.214, -2.017, -5.26, -2.004, -5.271, -2.013, -5.22, -2.028, -5.215, -2.023, -5.264, -2.008, -5.28, -2.016, -5.227, -2.032, -5.22, -2.028, -5.271, -2.013, -5.286, -2.017, -5.233, -2.033, -5.227, -2.032, -5.28, -2.016, -5.287, -2.015, -5.236, -2.03, -5.233, -2.033, -5.286, -2.017, -5.283, -2.01, -5.234, -2.024, -5.236, -2.03, -5.287, -2.015, -5.276, -2.006, -5.23, -2.019, -5.234, -2.024, -5.283, -2.01, 6.21, -2.099, 6.26, -2.087, 6.268, -2.091, 6.216, -2.104, 6.203, -2.095, 6.251, -2.084, 6.26, -2.087, 6.21, -2.099, 6.197, -2.096, 6.246, -2.084, 6.251, -2.084, 6.203, -2.095, 6.195, -2.1, 6.246, -2.087, 6.246, -2.084, 6.197, -2.096, 6.197, -2.106, 6.251, -2.092, 6.246, -2.087, 6.195, -2.1, 6.203, -2.111, 6.26, -2.097, 6.251, -2.092, 6.197, -2.106, 6.21, -2.115, 6.268, -2.099, 6.26, -2.097, 6.203, -2.111, 6.216, -2.114, 6.273, -2.099, 6.268, -2.099, 6.21, -2.115, 6.218, -2.11, 6.273, -2.096, 6.273, -2.099, 6.216, -2.114, 6.216, -2.104, 6.268, -2.091, 6.273, -2.096, 6.218, -2.11, 6.26, -2.087, 6.285, -2.059, 6.296, -2.061, 6.268, -2.091, 6.251, -2.084, 6.275, -2.058, 6.285, -2.059, 6.26, -2.087, 6.246, -2.084, 6.27, -2.058, 6.275, -2.058, 6.251, -2.084, 6.246, -2.087, 6.272, -2.059, 6.27, -2.058, 6.246, -2.084, 6.251, -2.092, 6.281, -2.061, 6.272, -2.059, 6.246, -2.087, 6.26, -2.097, 6.292, -2.063, 6.281, -2.061, 6.251, -2.092, 6.268, -2.099, 6.302, -2.064, 6.292, -2.063, 6.26, -2.097, 6.273, -2.099, 6.306, -2.064, 6.302, -2.064, 6.268, -2.099, 6.273, -2.096, 6.304, -2.063, 6.306, -2.064, 6.273, -2.099, 6.268, -2.091, 6.296, -2.061, 6.304, -2.063, 6.273, -2.096, 6.285, -2.059, 7.623, 2.859, 7.633, 2.859, 6.296, -2.061, 6.275, -2.058, 7.611, 2.859, 7.623, 2.859, 6.285, -2.059, 6.27, -2.058, 7.603, 2.858, 7.611, 2.859, 6.275, -2.058, 6.272, -2.059, 7.602, 2.858, 7.603, 2.858, 6.27, -2.058, 6.281, -2.061, 7.608, 2.858, 7.602, 2.858, 6.272, -2.059, 6.292, -2.063, 7.618, 2.858, 7.608, 2.858, 6.281, -2.061, 6.302, -2.064, 7.63, 2.858, 7.618, 2.858, 6.292, -2.063, 6.306, -2.064, 7.638, 2.859, 7.63, 2.858, 6.302, -2.064, 6.304, -2.063, 7.639, 2.859, 7.638, 2.859, 6.306, -2.064, 6.296, -2.061, 7.633, 2.859, 7.639, 2.859, 6.304, -2.063, 7.623, 2.859, 7.622, 2.909, 7.632, 2.912, 7.633, 2.859, 7.611, 2.859, 7.612, 2.906, 7.622, 2.909, 7.623, 2.859, 7.603, 2.858, 7.605, 2.904, 7.612, 2.906, 7.611, 2.859, 7.602, 2.858, 7.604, 2.904, 7.605, 2.904, 7.603, 2.858, 7.608, 2.858, 7.609, 2.905, 7.604, 2.904, 7.602, 2.858, 7.618, 2.858, 7.618, 2.908, 7.609, 2.905, 7.608, 2.858, 7.63, 2.858, 7.628, 2.911, 7.618, 2.908, 7.618, 2.858, 7.638, 2.859, 7.635, 2.913, 7.628, 2.911, 7.63, 2.858, 7.639, 2.859, 7.637, 2.914, 7.635, 2.913, 7.638, 2.859, 7.633, 2.859, 7.632, 2.912, 7.637, 2.914, 7.639, 2.859, 7.622, 2.909, 7.529, 2.965, 7.536, 2.97, 7.632, 2.912, 7.612, 2.906, 7.522, 2.96, 7.529, 2.965, 7.622, 2.909, 7.605, 2.904, 7.518, 2.957, 7.522, 2.96, 7.612, 2.906, 7.604, 2.904, 7.517, 2.956, 7.518, 2.957, 7.605, 2.904, 7.609, 2.905, 7.52, 2.959, 7.517, 2.956, 7.604, 2.904, 7.618, 2.908, 7.526, 2.964, 7.52, 2.959, 7.609, 2.905, 7.628, 2.911, 7.533, 2.969, 7.526, 2.964, 7.618, 2.908, 7.635, 2.913, 7.538, 2.972, 7.533, 2.969, 7.628, 2.911, 7.637, 2.914, 7.539, 2.973, 7.538, 2.972, 7.635, 2.913, 7.632, 2.912, 7.536, 2.97, 7.539, 2.973, 7.637, 2.914, 7.529, 2.965, 7.347, 3.019, 7.351, 3.025, 7.536, 2.97, 7.522, 2.96, 7.343, 3.013, 7.347, 3.019, 7.529, 2.965, 7.518, 2.957, 7.34, 3.009, 7.343, 3.013, 7.522, 2.96, 7.517, 2.956, 7.34, 3.009, 7.34, 3.009, 7.518, 2.957, 7.52, 2.959, 7.342, 3.012, 7.34, 3.009, 7.517, 2.956, 7.526, 2.964, 7.346, 3.018, 7.342, 3.012, 7.52, 2.959, 7.533, 2.969, 7.35, 3.024, 7.346, 3.018, 7.526, 2.964, 7.538, 2.972, 7.352, 3.028, 7.35, 3.024, 7.533, 2.969, 7.539, 2.973, 7.353, 3.028, 7.352, 3.028, 7.538, 2.972, 7.536, 2.97, 7.351, 3.025, 7.353, 3.028, 7.539, 2.973, 7.347, 3.019, 7.111, 3.053, 7.112, 3.059, 7.351, 3.025, 7.343, 3.013, 7.109, 3.047, 7.111, 3.053, 7.347, 3.019, 7.34, 3.009, 7.108, 3.043, 7.109, 3.047, 7.343, 3.013, 7.34, 3.009, 7.109, 3.042, 7.108, 3.043, 7.34, 3.009, 7.342, 3.012, 7.11, 3.046, 7.109, 3.042, 7.34, 3.009, 7.346, 3.018, 7.112, 3.052, 7.11, 3.046, 7.342, 3.012, 7.35, 3.024, 7.114, 3.058, 7.112, 3.052, 7.346, 3.018, 7.352, 3.028, 7.114, 3.062, 7.114, 3.058, 7.35, 3.024, 7.353, 3.028, 7.114, 3.063, 7.114, 3.062, 7.352, 3.028, 7.351, 3.025, 7.112, 3.059, 7.114, 3.063, 7.353, 3.028, 7.111, 3.053, 6.868, 3.059, 6.868, 3.065, 7.112, 3.059, 7.109, 3.047, 6.87, 3.052, 6.868, 3.059, 7.111, 3.053, 7.108, 3.043, 6.871, 3.048, 6.87, 3.052, 7.109, 3.047, 7.109, 3.042, 6.872, 3.048, 6.871, 3.048, 7.108, 3.043, 7.11, 3.046, 6.873, 3.051, 6.872, 3.048, 7.109, 3.042, 7.112, 3.052, 6.872, 3.057, 6.873, 3.051, 7.11, 3.046, 7.114, 3.058, 6.871, 3.064, 6.872, 3.057, 7.112, 3.052, 7.114, 3.062, 6.87, 3.068, 6.871, 3.064, 7.114, 3.058, 7.114, 3.063, 6.869, 3.068, 6.87, 3.068, 7.114, 3.062, 7.112, 3.059, 6.868, 3.065, 6.869, 3.068, 7.114, 3.063, 6.868, 3.059, 6.669, 3.036, 6.666, 3.042, 6.868, 3.065, 6.87, 3.052, 6.673, 3.03, 6.669, 3.036, 6.868, 3.059, 6.871, 3.048, 6.677, 3.027, 6.673, 3.03, 6.87, 3.052, 6.872, 3.048, 6.679, 3.026, 6.677, 3.027, 6.871, 3.048, 6.873, 3.051, 6.679, 3.029, 6.679, 3.026, 6.872, 3.048, 6.872, 3.057, 6.676, 3.035, 6.679, 3.029, 6.873, 3.051, 6.871, 3.064, 6.671, 3.041, 6.676, 3.035, 6.872, 3.057, 6.87, 3.068, 6.667, 3.045, 6.671, 3.041, 6.871, 3.064, 6.869, 3.068, 6.665, 3.045, 6.667, 3.045, 6.87, 3.068, 6.868, 3.065, 6.666, 3.042, 6.665, 3.045, 6.869, 3.068, 6.669, 3.036, 6.555, 2.998, 6.548, 3.003, 6.666, 3.042, 6.673, 3.03, 6.563, 2.994, 6.555, 2.998, 6.669, 3.036, 6.677, 3.027, 6.57, 2.991, 6.563, 2.994, 6.673, 3.03, 6.679, 3.026, 6.571, 2.99, 6.57, 2.991, 6.677, 3.027, 6.679, 3.029, 6.568, 2.992, 6.571, 2.99, 6.679, 3.026, 6.676, 3.035, 6.561, 2.996, 6.568, 2.992, 6.679, 3.029, 6.671, 3.041, 6.553, 3.001, 6.561, 2.996, 6.676, 3.035, 6.667, 3.045, 6.547, 3.004, 6.553, 3.001, 6.671, 3.041, 6.665, 3.045, 6.545, 3.005, 6.547, 3.004, 6.667, 3.045, 6.666, 3.042, 6.548, 3.003, 6.545, 3.005, 6.665, 3.045, 6.555, 2.998, 6.509, 2.952, 6.5, 2.954, 6.548, 3.003, 6.563, 2.994, 6.52, 2.95, 6.509, 2.952, 6.555, 2.998, 6.57, 2.991, 6.528, 2.948, 6.52, 2.95, 6.563, 2.994, 6.571, 2.99, 6.53, 2.948, 6.528, 2.948, 6.57, 2.991, 6.568, 2.992, 6.525, 2.949, 6.53, 2.948, 6.571, 2.99, 6.561, 2.996, 6.516, 2.951, 6.525, 2.949, 6.568, 2.992, 6.553, 3.001, 6.505, 2.953, 6.516, 2.951, 6.561, 2.996, 6.547, 3.004, 6.497, 2.955, 6.505, 2.953, 6.553, 3.001, 6.545, 3.005, 6.495, 2.955, 6.497, 2.955, 6.547, 3.004, 6.548, 3.003, 6.5, 2.954, 6.495, 2.955, 6.545, 3.005, 6.509, 2.952, 5.194, -1.288, 5.187, -1.287, 6.5, 2.954, 6.52, 2.95, 5.204, -1.289, 5.194, -1.288, 6.509, 2.952, 6.528, 2.948, 5.214, -1.29, 5.204, -1.289, 6.52, 2.95, 6.53, 2.948, 5.219, -1.291, 5.214, -1.29, 6.528, 2.948, 6.525, 2.949, 5.217, -1.292, 5.219, -1.291, 6.53, 2.948, 6.516, 2.951, 5.21, -1.291, 5.217, -1.292, 6.525, 2.949, 6.505, 2.953, 5.199, -1.29, 5.21, -1.291, 6.516, 2.951, 6.497, 2.955, 5.19, -1.289, 5.199, -1.29, 6.505, 2.953, 6.495, 2.955, 5.185, -1.288, 5.19, -1.289, 6.497, 2.955, 6.5, 2.954, 5.187, -1.287, 5.185, -1.288, 6.495, 2.955, 5.194, -1.288, 5.192, -1.297, 5.184, -1.299, 5.187, -1.287, 5.204, -1.289, 5.202, -1.299, 5.192, -1.297, 5.194, -1.288, 5.214, -1.29, 5.211, -1.302, 5.202, -1.299, 5.204, -1.289, 5.219, -1.291, 5.215, -1.305, 5.211, -1.302, 5.214, -1.29, 5.217, -1.292, 5.212, -1.308, 5.215, -1.305, 5.219, -1.291, 5.21, -1.291, 5.204, -1.31, 5.212, -1.308, 5.217, -1.292, 5.199, -1.29, 5.194, -1.309, 5.204, -1.31, 5.21, -1.291, 5.19, -1.289, 5.185, -1.306, 5.194, -1.309, 5.199, -1.29, 5.185, -1.288, 5.181, -1.302, 5.185, -1.306, 5.19, -1.289, 5.187, -1.287, 5.184, -1.299, 5.181, -1.302, 5.185, -1.288, 5.192, -1.297, 5.187, -1.305, 5.183, -1.303, 5.184, -1.299, 5.202, -1.299, 5.192, -1.309, 5.187, -1.305, 5.192, -1.297, 5.211, -1.302, 5.197, -1.315, 5.192, -1.309, 5.202, -1.299, 5.215, -1.305, 5.2, -1.32, 5.197, -1.315, 5.211, -1.302, 5.212, -1.308, 5.199, -1.322, 5.2, -1.32, 5.215, -1.305, 5.204, -1.31, 5.195, -1.32, 5.199, -1.322, 5.212, -1.308, 5.194, -1.309, 5.19, -1.315, 5.195, -1.32, 5.204, -1.31, 5.185, -1.306, 5.185, -1.309, 5.19, -1.315, 5.194, -1.309, 5.181, -1.302, 5.182, -1.305, 5.185, -1.309, 5.185, -1.306, 5.184, -1.299, 5.183, -1.303, 5.182, -1.305, 5.181, -1.302, 5.187, -1.305, 2.307, -1.547, 2.31, -1.543, 5.183, -1.303, 5.192, -1.309, 2.306, -1.553, 2.307, -1.547, 5.187, -1.305, 5.197, -1.315, 2.308, -1.559, 2.306, -1.553, 5.192, -1.309, 5.2, -1.32, 2.312, -1.562, 2.308, -1.559, 5.197, -1.315, 5.199, -1.322, 2.316, -1.562, 2.312, -1.562, 5.2, -1.32, 5.195, -1.32, 2.319, -1.559, 2.316, -1.562, 5.199, -1.322, 5.19, -1.315, 2.32, -1.553, 2.319, -1.559, 5.195, -1.32, 5.185, -1.309, 2.318, -1.547, 2.32, -1.553, 5.19, -1.315, 5.182, -1.305, 2.314, -1.543, 2.318, -1.547, 5.185, -1.309, 5.183, -1.303, 2.31, -1.543, 2.314, -1.543, 5.182, -1.305, 2.307, -1.547, 2.29, -1.604, 2.292, -1.601, 2.31, -1.543, 2.306, -1.553, 2.289, -1.608, 2.29, -1.604, 2.307, -1.547, 2.308, -1.559, 2.292, -1.613, 2.289, -1.608, 2.306, -1.553, 2.312, -1.562, 2.296, -1.615, 2.292, -1.613, 2.308, -1.559, 2.316, -1.562, 2.3, -1.615, 2.296, -1.615, 2.312, -1.562, 2.319, -1.559, 2.302, -1.613, 2.3, -1.615, 2.316, -1.562, 2.32, -1.553, 2.303, -1.608, 2.302, -1.613, 2.319, -1.559, 2.318, -1.547, 2.3, -1.604, 2.303, -1.608, 2.32, -1.553, 2.314, -1.543, 2.296, -1.601, 2.3, -1.604, 2.318, -1.547, 2.31, -1.543, 2.292, -1.601, 2.296, -1.601, 2.314, -1.543, 2.29, -1.604, 2.264, -1.748, 2.266, -1.747, 2.292, -1.601, 2.289, -1.608, 2.264, -1.749, 2.264, -1.748, 2.29, -1.604, 2.292, -1.613, 2.267, -1.751, 2.264, -1.749, 2.289, -1.608, 2.296, -1.615, 2.271, -1.752, 2.267, -1.751, 2.292, -1.613, 2.3, -1.615, 2.275, -1.753, 2.271, -1.752, 2.296, -1.615, 2.302, -1.613, 2.277, -1.752, 2.275, -1.753, 2.3, -1.615, 2.303, -1.608, 2.277, -1.75, 2.277, -1.752, 2.302, -1.613, 2.3, -1.604, 2.275, -1.748, 2.277, -1.75, 2.303, -1.608, 2.296, -1.601, 2.27, -1.747, 2.275, -1.748, 2.3, -1.604, 2.292, -1.601, 2.266, -1.747, 2.27, -1.747, 2.296, -1.601, 2.264, -1.748, 2.266, -2.346, 2.268, -2.347, 2.266, -1.747, 2.264, -1.749, 2.266, -2.344, 2.266, -2.346, 2.264, -1.748, 2.267, -1.751, 2.269, -2.343, 2.266, -2.344, 2.264, -1.749, 2.271, -1.752, 2.273, -2.343, 2.269, -2.343, 2.267, -1.751, 2.275, -1.753, 2.277, -2.344, 2.273, -2.343, 2.271, -1.752, 2.277, -1.752, 2.28, -2.346, 2.277, -2.344, 2.275, -1.753, 2.277, -1.75, 2.279, -2.348, 2.28, -2.346, 2.277, -1.752, 2.275, -1.748, 2.277, -2.349, 2.279, -2.348, 2.277, -1.75, 2.27, -1.747, 2.272, -2.349, 2.277, -2.349, 2.275, -1.748, 2.266, -1.747, 2.268, -2.347, 2.272, -2.349, 2.27, -1.747, 2.266, -2.346, 2.263, -2.374, 2.265, -2.379, 2.268, -2.347, 2.266, -2.344, 2.263, -2.37, 2.263, -2.374, 2.266, -2.346, 2.269, -2.343, 2.267, -2.367, 2.263, -2.37, 2.266, -2.344, 2.273, -2.343, 2.271, -2.368, 2.267, -2.367, 2.269, -2.343, 2.277, -2.344, 2.274, -2.371, 2.271, -2.368, 2.273, -2.343, 2.28, -2.346, 2.276, -2.376, 2.274, -2.371, 2.277, -2.344, 2.279, -2.348, 2.275, -2.381, 2.276, -2.376, 2.28, -2.346, 2.277, -2.349, 2.272, -2.383, 2.275, -2.381, 2.279, -2.348, 2.272, -2.349, 2.268, -2.383, 2.272, -2.383, 2.277, -2.349, 2.268, -2.347, 2.265, -2.379, 2.268, -2.383, 2.272, -2.349, 2.263, -2.374, 2.254, -2.385, 2.256, -2.391, 2.265, -2.379, 2.263, -2.37, 2.256, -2.379, 2.254, -2.385, 2.263, -2.374, 2.267, -2.367, 2.259, -2.376, 2.256, -2.379, 2.263, -2.37, 2.271, -2.368, 2.263, -2.377, 2.259, -2.376, 2.267, -2.367, 2.274, -2.371, 2.266, -2.381, 2.263, -2.377, 2.271, -2.368, 2.276, -2.376, 2.268, -2.387, 2.266, -2.381, 2.274, -2.371, 2.275, -2.381, 2.266, -2.393, 2.268, -2.387, 2.276, -2.376, 2.272, -2.383, 2.263, -2.396, 2.266, -2.393, 2.275, -2.381, 2.268, -2.383, 2.259, -2.395, 2.263, -2.396, 2.272, -2.383, 2.265, -2.379, 2.256, -2.391, 2.259, -2.395, 2.268, -2.383, -1.325, -2.289, -1.325, -2.295, -1.326, -2.301, -1.33, -2.304, -1.334, -2.304, -1.337, -2.3, -1.338, -2.294, -1.336, -2.288, -1.332, -2.285, -1.328, -2.285, -5.227, -2.032, -5.233, -2.033, -5.236, -2.03, -5.234, -2.024, -5.23, -2.019, -5.223, -2.015, -5.217, -2.014, -5.214, -2.017, -5.215, -2.023, -5.22, -2.028, 6.21, -2.099, 6.216, -2.104, 6.218, -2.11, 6.216, -2.114, 6.21, -2.115, 6.203, -2.111, 6.197, -2.106, 6.195, -2.1, 6.197, -2.096, 6.203, -2.095, 2.256, -2.379, 2.259, -2.376, 2.263, -2.377, 2.266, -2.381, 2.268, -2.387, 2.266, -2.393, 2.263, -2.396, 2.259, -2.395, 2.256, -2.391, 2.254, -2.385])
me_mesh_003.materials.append(mat_clothmaterial)
me_mesh_003.use_remesh_preserve_volume = False
me_mesh_003.use_remesh_preserve_attributes = False
me_mesh_003.use_mirror_vertex_groups = False
me_mesh_003.update()
me_cylinder_007 = bpy.data.meshes.new('Cylinder.007')
me_cylinder_007.from_pydata([(0.08332, 0.2283, -0.4726), (0.0838, 0.2264, -0.4712), (0.08439, 0.224, -0.4712), (0.08487, 0.2221, -0.4726), (0.08505, 0.2214, -0.475), (0.08487, 0.2221, -0.4773), (0.08439, 0.224, -0.4788), (0.0838, 0.2264, -0.4788), (0.08332, 0.2283, -0.4773), (0.08314, 0.229, -0.475), (0.5446, 0.2539, -0.4726), (0.5443, 0.2519, -0.4712), (0.5439, 0.2495, -0.4712), (0.5437, 0.2476, -0.4726), (0.5436, 0.2468, -0.475), (0.5437, 0.2476, -0.4773), (0.5439, 0.2495, -0.4788), (0.5443, 0.2519, -0.4788), (0.5446, 0.2539, -0.4773), (0.5447, 0.2546, -0.475), (0.5618, 0.2478, -0.4726), (0.5604, 0.2464, -0.4712), (0.5587, 0.2446, -0.4712), (0.5574, 0.2432, -0.4726), (0.5569, 0.2426, -0.475), (0.5574, 0.2432, -0.4773), (0.5587, 0.2446, -0.4788), (0.5604, 0.2464, -0.4788), (0.5618, 0.2478, -0.4773), (0.5623, 0.2484, -0.475), (0.5689, 0.2291, -0.4726), (0.567, 0.2287, -0.4712), (0.5646, 0.2282, -0.4712), (0.5627, 0.2278, -0.4726), (0.5619, 0.2276, -0.475), (0.5627, 0.2278, -0.4773), (0.5646, 0.2282, -0.4788), (0.567, 0.2287, -0.4788), (0.5689, 0.2291, -0.4773), (0.5697, 0.2292, -0.475), (0.5689, -0.2291, -0.4726), (0.567, -0.2287, -0.4712), (0.5646, -0.2282, -0.4712), (0.5627, -0.2278, -0.4726), (0.5619, -0.2276, -0.475), (0.5627, -0.2278, -0.4773), (0.5646, -0.2282, -0.4788), (0.567, -0.2287, -0.4788), (0.5689, -0.2291, -0.4773), (0.5697, -0.2292, -0.475), (0.5618, -0.2478, -0.4726), (0.5604, -0.2464, -0.4712), (0.5587, -0.2446, -0.4712), (0.5574, -0.2432, -0.4726), (0.5569, -0.2426, -0.475), (0.5574, -0.2432, -0.4773), (0.5587, -0.2446, -0.4788), (0.5604, -0.2464, -0.4788), (0.5618, -0.2478, -0.4773), (0.5623, -0.2484, -0.475), (0.5446, -0.2539, -0.4726), (0.5443, -0.2519, -0.4712), (0.5439, -0.2495, -0.4712), (0.5437, -0.2476, -0.4726), (0.5436, -0.2468, -0.475), (0.5437, -0.2476, -0.4773), (0.5439, -0.2495, -0.4788), (0.5443, -0.2519, -0.4788), (0.5446, -0.2539, -0.4773), (0.5447, -0.2546, -0.475), (0.08332, -0.2283, -0.4726), (0.0838, -0.2264, -0.4712), (0.08439, -0.224, -0.4712), (0.08487, -0.2221, -0.4726), (0.08505, -0.2214, -0.475), (0.08487, -0.2221, -0.4773), (0.08439, -0.224, -0.4788), (0.0838, -0.2264, -0.4788), (0.08332, -0.2283, -0.4773), (0.08314, -0.229, -0.475), (0.0656, -0.2204, -0.4726), (0.06703, -0.219, -0.4712), (0.06879, -0.2173, -0.4712), (0.07022, -0.216, -0.4726), (0.07076, -0.2155, -0.475), (0.07022, -0.216, -0.4773), (0.06879, -0.2173, -0.4788), (0.06703, -0.219, -0.4788), (0.0656, -0.2204, -0.4773), (0.06505, -0.2209, -0.475), (0.05841, -0.2024, -0.4726), (0.06035, -0.202, -0.4712), (0.06275, -0.2015, -0.4712), (0.06469, -0.2011, -0.4726), (0.06543, -0.201, -0.475), (0.06469, -0.2011, -0.4773), (0.06275, -0.2015, -0.4788), (0.06035, -0.202, -0.4788), (0.05841, -0.2024, -0.4773), (0.05767, -0.2025, -0.475), (0.05841, 0.2024, -0.4726), (0.06035, 0.202, -0.4712), (0.06275, 0.2015, -0.4712), (0.06469, 0.2011, -0.4726), (0.06543, 0.201, -0.475), (0.06469, 0.2011, -0.4773), (0.06275, 0.2015, -0.4788), (0.06035, 0.202, -0.4788), (0.05841, 0.2024, -0.4773), (0.05767, 0.2025, -0.475), (0.0656, 0.2204, -0.4726), (0.06703, 0.219, -0.4712), (0.06879, 0.2173, -0.4712), (0.07022, 0.216, -0.4726), (0.07076, 0.2155, -0.475), (0.07022, 0.216, -0.4773), (0.06879, 0.2173, -0.4788), (0.06703, 0.219, -0.4788), (0.0656, 0.2204, -0.4773), (0.06505, 0.2209, -0.475), (0.5596, -0.2455, -0.4712), (0.06155, -0.2018, -0.4712), (0.08409, -0.2252, -0.4712), (0.5658, -0.2284, -0.4712), (0.5658, 0.2284, -0.4712), (0.5441, 0.2507, -0.4712), (0.5441, -0.2507, -0.4712), (0.5596, 0.2455, -0.4712), (0.06791, -0.2182, -0.4712), (0.06791, 0.2182, -0.4712), (0.08409, 0.2252, -0.4712), (0.06155, 0.2018, -0.4712), (0.000494, 0.2298, -0.004555), (-0.004478, 0.2045, 0.02008), (-0.003021, 0.2223, 0.01287), (0.000494, -0.2298, -0.004555), (-0.004478, -0.2045, 0.02008), (-0.003021, -0.2223, 0.01287), (0.009435, 0.2303, -0.003704), (0.01, 0.2053, 0.02146), (0.009836, 0.223, 0.01409), (0.009435, -0.2303, -0.003704), (0.01, -0.2053, 0.02146), (0.009836, -0.223, 0.01409), (0.02288, 0.2061, 0.01965), (0.02066, 0.2237, 0.01257), (0.01529, -0.2307, -0.004529), (0.02288, -0.2061, 0.01965), (0.02066, -0.2237, 0.01257), (0.01529, 0.2307, -0.004529), (0.03219, 0.2066, 0.01491), (0.02708, 0.224, 0.009303), (0.03219, -0.2066, 0.01491), (0.02708, -0.224, 0.009303), (0.03653, 0.2067, 0.007982), (0.02973, 0.2235, 0.005102), (0.03653, -0.2067, 0.007982), (0.02973, -0.2235, 0.005102), (-0.01315, 0.229, -0.01029), (-0.03757, 0.2025, -0.007021), (-0.03013, 0.2204, -0.006872), (-0.03757, -0.2025, -0.007021), (-0.03013, -0.2204, -0.006872), (-0.03626, 0.2026, 0.001052), (-0.02937, 0.2207, -0.002127), (-0.01315, -0.229, -0.01029), (-0.03626, -0.2026, 0.001052), (-0.02937, -0.2207, -0.002127), (-0.02952, 0.203, 0.009038), (-0.02472, 0.221, 0.003378), (-0.02952, -0.203, 0.009038), (-0.02472, -0.221, 0.003378), (-0.008075, 0.2293, -0.007249), (-0.01835, 0.2037, 0.01572), (-0.01534, 0.2216, 0.008994), (-0.008075, -0.2293, -0.007249), (-0.01835, -0.2037, 0.01572), (-0.01534, -0.2216, 0.008994), (0.5447, -0.2296, -0.385), (0.5697, -0.231, -0.41), (0.5447, -0.2473, -0.3923), (0.5624, -0.2483, -0.41), (0.5623, -0.2306, -0.3923), (0.5447, 0.2296, -0.385), (0.5697, 0.231, -0.41), (0.5623, 0.2306, -0.3923), (0.5591, 0.2448, -0.3956), (0.5624, 0.2483, -0.41), (0.5447, 0.2473, -0.3923), (0.1131, 0.2302, -0.41), (0.1327, 0.2065, -0.385), (0.1269, 0.2236, -0.3923), (0.1131, -0.2302, -0.41), (0.1327, -0.2065, -0.385), (0.1269, -0.2236, -0.3923), (0.1129, 0.2317, -0.4078), (0.1326, 0.2078, -0.3829), (0.1269, 0.2251, -0.3901), (0.1269, -0.2251, -0.3901), (0.1326, -0.2078, -0.3829), (0.1129, -0.2317, -0.4078), (0.1327, 0.2075, -0.3842), (0.1131, -0.2314, -0.4091), (0.1131, 0.2314, -0.4091), (0.127, 0.2247, -0.3915), (0.127, -0.2247, -0.3915), (0.1327, -0.2075, -0.3842), (0.08412, -0.225, -0.4712), (0.08212, -0.2289, -0.4672), (0.08313, -0.2278, -0.47), (0.06166, -0.2018, -0.4712), (0.05684, -0.2025, -0.4672), (0.0586, -0.2023, -0.47), (0.06823, -0.2177, -0.4712), (0.0643, -0.2207, -0.4672), (0.06579, -0.2198, -0.47), (0.06166, 0.2018, -0.4712), (0.05684, 0.2025, -0.4672), (0.0586, 0.2023, -0.47), (0.08412, 0.225, -0.4712), (0.08212, 0.2289, -0.4672), (0.08313, 0.2278, -0.47), (0.06823, 0.2177, -0.4712), (0.0643, 0.2207, -0.4672), (0.06579, 0.2198, -0.47), (0.5657, -0.2302, -0.4712), (0.5697, -0.231, -0.4672), (0.5685, -0.2308, -0.47), (0.5441, -0.2506, -0.4712), (0.5447, -0.2546, -0.4672), (0.5445, -0.2534, -0.47), (0.5594, -0.2451, -0.4712), (0.5624, -0.2483, -0.4672), (0.5615, -0.2473, -0.47), (0.5441, 0.2506, -0.4712), (0.5447, 0.2546, -0.4672), (0.5445, 0.2534, -0.47), (0.5657, 0.2302, -0.4712), (0.5697, 0.231, -0.4672), (0.5685, 0.2308, -0.47), (0.5594, 0.2451, -0.4712), (0.5624, 0.2483, -0.4672), (0.5615, 0.2473, -0.47), (0.5447, 0.2546, -0.41), (0.5527, 0.2483, -0.3971), (0.5447, -0.2546, -0.41), (0.5591, -0.2448, -0.3956), (0.5527, -0.2483, -0.3971)], [(189, 190), (193, 192)], [(0, 10, 19, 9), (1, 11, 10, 0), (130, 125, 11, 1), (3, 13, 12, 2), (4, 14, 13, 3), (5, 15, 14, 4), (6, 16, 15, 5), (7, 17, 16, 6), (8, 18, 17, 7), (9, 19, 18, 8), (10, 20, 29, 19), (11, 21, 20, 10), (125, 127, 21, 11), (13, 23, 22, 12), (14, 24, 23, 13), (15, 25, 24, 14), (16, 26, 25, 15), (17, 27, 26, 16), (18, 28, 27, 17), (19, 29, 28, 18), (20, 30, 39, 29), (21, 31, 30, 20), (127, 124, 31, 21), (23, 33, 32, 22), (24, 34, 33, 23), (25, 35, 34, 24), (26, 36, 35, 25), (27, 37, 36, 26), (28, 38, 37, 27), (29, 39, 38, 28), (30, 40, 49, 39), (31, 41, 40, 30), (124, 123, 41, 31), (33, 43, 42, 32), (34, 44, 43, 33), (35, 45, 44, 34), (36, 46, 45, 35), (37, 47, 46, 36), (38, 48, 47, 37), (39, 49, 48, 38), (40, 50, 59, 49), (41, 51, 50, 40), (123, 120, 51, 41), (43, 53, 52, 42), (44, 54, 53, 43), (45, 55, 54, 44), (46, 56, 55, 45), (47, 57, 56, 46), (48, 58, 57, 47), (49, 59, 58, 48), (50, 60, 69, 59), (51, 61, 60, 50), (120, 126, 61, 51), (53, 63, 62, 52), (54, 64, 63, 53), (55, 65, 64, 54), (56, 66, 65, 55), (57, 67, 66, 56), (58, 68, 67, 57), (59, 69, 68, 58), (60, 70, 79, 69), (61, 71, 70, 60), (126, 122, 71, 61), (63, 73, 72, 62), (64, 74, 73, 63), (65, 75, 74, 64), (66, 76, 75, 65), (67, 77, 76, 66), (68, 78, 77, 67), (69, 79, 78, 68), (70, 80, 89, 79), (71, 81, 80, 70), (122, 128, 81, 71), (73, 83, 82, 72), (74, 84, 83, 73), (75, 85, 84, 74), (76, 86, 85, 75), (77, 87, 86, 76), (78, 88, 87, 77), (79, 89, 88, 78), (80, 90, 99, 89), (81, 91, 90, 80), (128, 121, 91, 81), (83, 93, 92, 82), (84, 94, 93, 83), (85, 95, 94, 84), (86, 96, 95, 85), (87, 97, 96, 86), (88, 98, 97, 87), (89, 99, 98, 88), (90, 100, 109, 99), (91, 101, 100, 90), (121, 131, 101, 91), (93, 103, 102, 92), (94, 104, 103, 93), (95, 105, 104, 94), (96, 106, 105, 95), (97, 107, 106, 96), (98, 108, 107, 97), (99, 109, 108, 98), (100, 110, 119, 109), (101, 111, 110, 100), (131, 129, 111, 101), (103, 113, 112, 102), (104, 114, 113, 103), (105, 115, 114, 104), (106, 116, 115, 105), (107, 117, 116, 106), (108, 118, 117, 107), (109, 119, 118, 108), (110, 0, 9, 119), (111, 1, 0, 110), (129, 130, 1, 111), (113, 3, 2, 112), (114, 4, 3, 113), (115, 5, 4, 114), (116, 6, 5, 115), (117, 7, 6, 116), (118, 8, 7, 117), (119, 9, 8, 118), (112, 2, 130, 129), (102, 112, 129, 131), (92, 102, 131, 121), (82, 92, 121, 128), (72, 82, 128, 122), (62, 72, 122, 126), (52, 62, 126, 120), (42, 52, 120, 123), (32, 42, 123, 124), (22, 32, 124, 127), (12, 22, 127, 125), (2, 12, 125, 130), (173, 176, 136, 133), (144, 147, 152, 150), (150, 152, 156, 154), (133, 136, 142, 139), (139, 142, 147, 144), (161, 211, 214, 162), (168, 170, 176, 173), (229, 245, 192, 208), (178, 183, 190, 193), (159, 161, 166, 163), (163, 166, 170, 168), (245, 229, 232, 181), (178, 180, 246, 182), (246, 180, 247), (179, 182, 246, 181), (183, 185, 186, 188), (184, 187, 186, 185), (243, 244, 187), (133, 139, 140, 134), (134, 140, 138, 132), (142, 136, 137, 143), (143, 137, 135, 141), (139, 144, 145, 140), (140, 145, 149, 138), (147, 142, 143, 148), (148, 143, 141, 146), (144, 150, 151, 145), (145, 151, 149), (152, 147, 148, 153), (153, 148, 146), (150, 154, 155, 151), (151, 155, 149), (156, 152, 153, 157), (157, 153, 146), (159, 163, 164, 160), (160, 164, 158), (166, 161, 162, 167), (167, 162, 165), (163, 168, 169, 164), (164, 169, 158), (170, 166, 167, 171), (171, 167, 165), (168, 173, 174, 169), (169, 174, 172, 158), (176, 170, 171, 177), (177, 171, 165, 175), (173, 133, 134, 174), (174, 134, 132, 172), (136, 176, 177, 137), (137, 177, 175, 135), (190, 183, 188, 191), (191, 188, 243, 189), (184, 238, 241, 187), (183, 178, 182, 185), (185, 182, 179, 184), (187, 241, 235, 243), (184, 179, 226, 238), (178, 193, 194, 180), (180, 194, 192, 245), (201, 190, 191, 204), (204, 191, 189, 203), (202, 192, 194, 205), (205, 194, 193, 206), (189, 243, 235, 220), (132, 138, 149, 195, 220, 158, 172), (160, 223, 217, 159), (216, 222, 219, 234, 240, 237, 225, 231, 228, 207, 213, 210), (220, 203, 189), (192, 202, 208), (201, 206, 193, 190), (135, 175, 165, 208, 200, 146, 141), (202, 200, 208), (154, 156, 199, 196), (157, 198, 199, 156), (146, 200, 198, 157), (155, 197, 195, 149), (154, 196, 197, 155), (196, 199, 206, 201), (198, 205, 206, 199), (200, 202, 205, 198), (197, 204, 203, 195), (196, 201, 204, 197), (203, 220, 195), (181, 232, 226, 179), (158, 220, 223, 160), (159, 217, 211, 161), (237, 240, 242, 239), (239, 242, 241, 238), (240, 234, 236, 242), (242, 236, 235, 241), (228, 231, 233, 230), (230, 233, 232, 229), (231, 225, 227, 233), (233, 227, 226, 232), (219, 222, 224, 221), (221, 224, 223, 220), (222, 216, 218, 224), (224, 218, 217, 223), (210, 213, 215, 212), (212, 215, 214, 211), (213, 207, 209, 215), (215, 209, 208, 214), (234, 219, 221, 236), (236, 221, 220, 235), (207, 228, 230, 209), (209, 230, 229, 208), (216, 210, 212, 218), (218, 212, 211, 217), (238, 226, 227, 239), (239, 227, 225, 237), (162, 214, 208, 165), (188, 244, 243), (244, 186, 187), (188, 186, 244), (247, 245, 181), (246, 247, 181), (245, 247, 180)])
me_cylinder_007.polygons.foreach_set('use_smooth', [True] * 249)
_uv = me_cylinder_007.uv_layers.new(name='UVMap')
_uv.uv.foreach_set('vector', [-4.465, -2.179, -0.853, -2.179, -0.8521, -2.201, -4.467, -2.201, -4.461, -3.903, -0.8552, -3.664, -0.853, -3.646, -4.465, -3.886, -4.459, -3.914, -0.8566, -3.676, -0.8552, -3.664, -4.461, -3.903, -4.453, -3.943, -0.8602, -3.705, -0.858, -3.687, -4.457, -3.925, -4.452, -2.201, -0.8611, -2.201, -0.8602, -2.179, -4.453, -2.179, -4.453, -2.223, -0.8602, -2.223, -0.8611, -2.201, -4.452, -2.201, -4.457, -3.925, -0.858, -3.687, -0.8602, -3.705, -4.453, -3.943, -4.461, -3.903, -0.8552, -3.664, -0.858, -3.687, -4.457, -3.925, -4.465, -3.886, -0.853, -3.646, -0.8552, -3.664, -4.461, -3.903, -4.467, -2.201, -0.8521, -2.201, -0.853, -2.223, -4.465, -2.223, -0.853, -2.179, -0.7184, -2.179, -0.7144, -2.201, -0.8521, -2.201, -0.8552, -3.664, -0.7291, -3.716, -0.7184, -3.703, -0.853, -3.646, -0.8566, -3.676, -0.7357, -3.724, -0.7291, -3.716, -0.8552, -3.664, -0.8602, -3.705, -0.7529, -3.746, -0.7422, -3.733, -0.858, -3.687, -0.8611, -2.201, -0.7569, -2.201, -0.7529, -2.179, -0.8602, -2.179, -0.8602, -2.223, -0.7529, -2.223, -0.7569, -2.201, -0.8611, -2.201, -0.858, -3.687, -0.7422, -3.733, -0.7529, -3.746, -0.8602, -3.705, -0.8552, -3.664, -0.7291, -3.716, -0.7422, -3.733, -0.858, -3.687, -0.853, -3.646, -0.7184, -3.703, -0.7291, -3.716, -0.8552, -3.664, -0.8521, -2.201, -0.7144, -2.201, -0.7184, -2.223, -0.853, -2.223, -0.7207, -2.179, -0.8676, -2.179, -0.8665, -2.201, -0.7164, -2.201, -0.7291, -3.716, -0.6776, -3.882, -0.6624, -3.878, -0.7184, -3.703, -0.7357, -3.724, -0.687, -3.884, -0.6776, -3.882, -0.7291, -3.716, -0.7529, -3.746, -0.7115, -3.89, -0.6963, -3.886, -0.7422, -3.733, -0.7614, -2.201, -0.8788, -2.201, -0.8776, -2.179, -0.7571, -2.179, -0.7571, -2.223, -0.8776, -2.223, -0.8788, -2.201, -0.7614, -2.201, -0.7422, -3.733, -0.6963, -3.886, -0.7115, -3.89, -0.7529, -3.746, -0.7291, -3.716, -0.6776, -3.882, -0.6963, -3.886, -0.7422, -3.733, -0.7184, -3.703, -0.6624, -3.878, -0.6776, -3.882, -0.7291, -3.716, -0.7164, -2.201, -0.8665, -2.201, -0.8676, -2.223, -0.7207, -2.223, -0.8676, -2.179, -4.455, -2.179, -4.456, -2.201, -0.8665, -2.201, -0.6776, -3.882, -0.6776, -8.158, -0.6624, -8.162, -0.6624, -3.878, -0.687, -3.884, -0.687, -8.156, -0.6776, -8.158, -0.6776, -3.882, -0.7115, -3.89, -0.7115, -8.15, -0.6963, -8.154, -0.6963, -3.886, -0.8788, -2.201, -4.444, -2.201, -4.445, -2.179, -0.8776, -2.179, -0.8776, -2.223, -4.445, -2.223, -4.444, -2.201, -0.8788, -2.201, -0.6963, -3.886, -0.6963, -8.154, -0.7115, -8.15, -0.7115, -3.89, -0.6776, -3.882, -0.6776, -8.158, -0.6963, -8.154, -0.6963, -3.886, -0.6624, -3.878, -0.6624, -8.162, -0.6776, -8.158, -0.6776, -3.882, -0.8665, -2.201, -4.456, -2.201, -4.455, -2.223, -0.8676, -2.223, -4.455, -2.179, -4.602, -2.179, -4.606, -2.201, -4.456, -2.201, -0.6776, -8.158, -0.7291, -8.324, -0.7184, -8.338, -0.6624, -8.162, -0.687, -8.156, -0.7357, -8.316, -0.7291, -8.324, -0.6776, -8.158, -0.7115, -8.15, -0.7529, -8.294, -0.7422, -8.307, -0.6963, -8.154, -4.444, -2.201, -4.561, -2.201, -4.566, -2.179, -4.445, -2.179, -4.445, -2.223, -4.566, -2.223, -4.561, -2.201, -4.444, -2.201, -0.6963, -8.154, -0.7422, -8.307, -0.7529, -8.294, -0.7115, -8.15, -0.6776, -8.158, -0.7291, -8.324, -0.7422, -8.307, -0.6963, -8.154, -0.6624, -8.162, -0.7184, -8.338, -0.7291, -8.324, -0.6776, -8.158, -4.456, -2.201, -4.606, -2.201, -4.602, -2.223, -4.455, -2.223, -0.7184, -2.179, -0.853, -2.179, -0.8521, -2.201, -0.7144, -2.201, -0.7291, -8.324, -0.8552, -8.376, -0.853, -8.394, -0.7184, -8.338, -0.7357, -8.316, -0.8566, -8.365, -0.8552, -8.376, -0.7291, -8.324, -0.7529, -8.294, -0.8602, -8.335, -0.858, -8.353, -0.7422, -8.307, -0.7569, -2.201, -0.8611, -2.201, -0.8602, -2.179, -0.7529, -2.179, -0.7529, -2.223, -0.8602, -2.223, -0.8611, -2.201, -0.7569, -2.201, -0.7422, -8.307, -0.858, -8.353, -0.8602, -8.335, -0.7529, -8.294, -0.7291, -8.324, -0.8552, -8.376, -0.858, -8.353, -0.7422, -8.307, -0.7184, -8.338, -0.853, -8.394, -0.8552, -8.376, -0.7291, -8.324, -0.7144, -2.201, -0.8521, -2.201, -0.853, -2.223, -0.7184, -2.223, -0.853, -2.179, -4.465, -2.179, -4.467, -2.201, -0.8521, -2.201, -0.8552, -8.376, -4.461, -8.137, -4.465, -8.155, -0.853, -8.394, -0.8566, -8.365, -4.459, -8.126, -4.461, -8.137, -0.8552, -8.376, -0.8602, -8.335, -4.453, -8.097, -4.457, -8.115, -0.858, -8.353, -0.8611, -2.201, -4.452, -2.201, -4.453, -2.179, -0.8602, -2.179, -0.8602, -2.223, -4.453, -2.223, -4.452, -2.201, -0.8611, -2.201, -0.858, -8.353, -4.457, -8.115, -4.453, -8.097, -0.8602, -8.335, -0.8552, -8.376, -4.461, -8.137, -4.457, -8.115, -0.858, -8.353, -0.853, -8.394, -4.465, -8.155, -4.461, -8.137, -0.8552, -8.376, -0.8521, -2.201, -4.467, -2.201, -4.465, -2.223, -0.853, -2.223, -4.465, -2.179, -4.604, -2.179, -4.608, -2.201, -4.467, -2.201, -4.461, -8.137, -4.593, -8.068, -4.604, -8.081, -4.465, -8.155, -4.459, -8.126, -4.586, -8.061, -4.593, -8.068, -4.461, -8.137, -4.453, -8.097, -4.568, -8.04, -4.579, -8.053, -4.457, -8.115, -4.452, -2.201, -4.563, -2.201, -4.568, -2.179, -4.453, -2.179, -4.453, -2.223, -4.568, -2.223, -4.563, -2.201, -4.452, -2.201, -4.457, -8.115, -4.579, -8.053, -4.568, -8.04, -4.453, -8.097, -4.461, -8.137, -4.593, -8.068, -4.579, -8.053, -4.457, -8.115, -4.465, -8.155, -4.604, -8.081, -4.593, -8.068, -4.461, -8.137, -4.467, -2.201, -4.608, -2.201, -4.604, -2.223, -4.465, -2.223, -4.387, -2.179, -4.246, -2.179, -4.247, -2.201, -4.391, -2.201, -4.593, -8.068, -4.645, -7.909, -4.66, -7.913, -4.604, -8.081, -4.586, -8.061, -4.636, -7.907, -4.645, -7.909, -4.593, -8.068, -4.568, -8.04, -4.611, -7.901, -4.626, -7.905, -4.579, -8.053, -4.349, -2.201, -4.235, -2.201, -4.236, -2.179, -4.353, -2.179, -4.353, -2.223, -4.236, -2.223, -4.235, -2.201, -4.349, -2.201, -4.579, -8.053, -4.626, -7.905, -4.611, -7.901, -4.568, -8.04, -4.593, -8.068, -4.645, -7.909, -4.626, -7.905, -4.579, -8.053, -4.604, -8.081, -4.66, -7.913, -4.645, -7.909, -4.593, -8.068, -4.391, -2.201, -4.247, -2.201, -4.246, -2.223, -4.387, -2.223, -4.246, -2.179, -1.076, -2.179, -1.075, -2.201, -4.247, -2.201, -4.645, -7.909, -4.645, -4.131, -4.66, -4.128, -4.66, -7.913, -4.636, -7.907, -4.636, -4.133, -4.645, -4.131, -4.645, -7.909, -4.611, -7.901, -4.611, -4.139, -4.626, -4.136, -4.626, -7.905, -4.235, -2.201, -1.087, -2.201, -1.086, -2.179, -4.236, -2.179, -4.236, -2.223, -1.086, -2.223, -1.087, -2.201, -4.235, -2.201, -4.626, -7.905, -4.626, -4.136, -4.611, -4.139, -4.611, -7.901, -4.645, -7.909, -4.645, -4.131, -4.626, -4.136, -4.626, -7.905, -4.66, -7.913, -4.66, -4.128, -4.645, -4.131, -4.645, -7.909, -4.247, -2.201, -1.075, -2.201, -1.076, -2.223, -4.246, -2.223, -1.076, -2.179, -0.9353, -2.179, -0.9312, -2.201, -1.075, -2.201, -4.645, -4.131, -4.593, -3.972, -4.604, -3.959, -4.66, -4.128, -4.636, -4.133, -4.586, -3.98, -4.593, -3.972, -4.645, -4.131, -4.611, -4.139, -4.568, -4.0, -4.579, -3.988, -4.626, -4.136, -1.087, -2.201, -0.9741, -2.201, -0.97, -2.179, -1.086, -2.179, -1.086, -2.223, -0.97, -2.223, -0.9741, -2.201, -1.087, -2.201, -4.626, -4.136, -4.579, -3.988, -4.568, -4.0, -4.611, -4.139, -4.645, -4.131, -4.593, -3.972, -4.579, -3.988, -4.626, -4.136, -4.66, -4.128, -4.604, -3.959, -4.593, -3.972, -4.645, -4.131, -1.075, -2.201, -0.9312, -2.201, -0.9353, -2.223, -1.076, -2.223, -4.604, -2.179, -4.465, -2.179, -4.467, -2.201, -4.608, -2.201, -4.593, -3.972, -4.461, -3.903, -4.465, -3.886, -4.604, -3.959, -4.586, -3.98, -4.459, -3.914, -4.461, -3.903, -4.593, -3.972, -4.568, -4.0, -4.453, -3.943, -4.457, -3.925, -4.579, -3.988, -4.563, -2.201, -4.452, -2.201, -4.453, -2.179, -4.568, -2.179, -4.568, -2.223, -4.453, -2.223, -4.452, -2.201, -4.563, -2.201, -4.579, -3.988, -4.457, -3.925, -4.453, -3.943, -4.568, -4.0, -4.593, -3.972, -4.461, -3.903, -4.457, -3.925, -4.579, -3.988, -4.604, -3.959, -4.465, -3.886, -4.461, -3.903, -4.593, -3.972, -4.608, -2.201, -4.467, -2.201, -4.465, -2.223, -4.604, -2.223, -4.579, -3.988, -4.457, -3.925, -4.459, -3.914, -4.586, -3.98, -4.626, -4.136, -4.579, -3.988, -4.586, -3.98, -4.636, -4.133, -4.626, -7.905, -4.626, -4.136, -4.636, -4.133, -4.636, -7.907, -4.579, -8.053, -4.626, -7.905, -4.636, -7.907, -4.586, -8.061, -4.457, -8.115, -4.579, -8.053, -4.586, -8.061, -4.459, -8.126, -0.858, -8.353, -4.457, -8.115, -4.459, -8.126, -0.8566, -8.365, -0.7422, -8.307, -0.858, -8.353, -0.8566, -8.365, -0.7357, -8.316, -0.6963, -8.154, -0.7422, -8.307, -0.7357, -8.316, -0.687, -8.156, -0.6963, -3.886, -0.6963, -8.154, -0.687, -8.156, -0.687, -3.884, -0.7422, -3.733, -0.6963, -3.886, -0.687, -3.884, -0.7357, -3.724, -0.858, -3.687, -0.7422, -3.733, -0.7357, -3.724, -0.8566, -3.676, -4.457, -3.925, -0.858, -3.687, -0.8566, -3.676, -4.459, -3.914, -1.138, 5.341, -1.138, 9.206, -1.246, 9.206, -1.246, 5.341, -1.461, 5.341, -1.461, 9.206, -1.533, 9.206, -1.533, 5.341, -1.534, 5.341, -1.533, 9.206, -1.588, 9.206, -1.588, 5.341, -1.246, 5.341, -1.246, 9.206, -1.36, 9.206, -1.36, 5.341, -1.36, 5.341, -1.36, 9.206, -1.461, 9.206, -1.461, 5.341, -0.9245, 9.201, 2.679, 9.201, 2.679, 9.371, -0.9257, 9.369, -1.05, 5.341, -1.05, 9.206, -1.138, 9.206, -1.138, 5.341, 5.528, -2.881, 4.965, -2.881, 4.964, -7.957, 5.528, -8.321, 0.08974, 4.404, 0.08974, 0.1102, 3.316, 0.3263, 3.316, 4.188, -0.9245, 5.345, -0.9245, 9.201, -0.9877, 9.202, -0.9877, 5.345, -0.9877, 5.345, -0.9877, 9.202, -1.05, 9.206, -1.05, 5.341, 4.965, -2.881, 5.528, -2.881, 5.528, -2.673, 4.965, -2.673, 0.08974, 4.404, 0.08959, 4.569, -0.04867, 4.546, -0.04863, 4.413, -0.04867, 4.546, 0.08959, 4.569, -0.04866, 4.65, -0.187, 4.417, -0.04857, 4.413, -0.04867, 4.546, -0.187, 4.579, 0.08974, 0.1102, -0.04863, 0.1008, -0.04867, -0.03262, 0.08959, -0.05532, -0.187, 0.09677, -0.187, -0.06482, -0.04867, -0.03262, -0.04857, 0.1008, 4.965, -2.881, 4.838, -2.787, 4.965, -2.673, -1.246, 5.341, -1.36, 5.341, -1.358, 5.183, -1.246, 5.183, -0.3205, -7.099, -0.3073, -6.949, -0.1379, -6.995, -0.147, -7.099, -1.36, 9.206, -1.246, 9.206, -1.258, 9.352, -1.358, 9.359, -0.3073, -6.949, -0.3205, -7.099, -0.147, -7.099, -0.1379, -6.995, -1.36, 5.341, -1.461, 5.341, -1.461, 5.183, -1.358, 5.183, -0.3073, -6.949, -0.2718, -6.829, -0.1187, -6.93, -0.1379, -6.995, -1.461, 9.206, -1.36, 9.206, -1.358, 9.359, -1.443, 9.365, -0.2718, -6.829, -0.3073, -6.949, -0.1379, -6.995, -0.1187, -6.93, -1.461, 5.341, -1.533, 5.341, -1.533, 5.183, -1.461, 5.183, -0.2718, -6.829, -0.2282, -6.764, -0.1187, -6.93, -1.533, 9.206, -1.461, 9.206, -1.443, 9.365, -1.493, 9.368, -0.2282, -6.764, -0.2718, -6.829, -0.1187, -6.93, -1.534, 5.341, -1.588, 5.341, -1.588, 5.183, -1.533, 5.183, -0.2282, -6.764, -0.1829, -6.743, -0.1187, -6.93, -1.588, 9.206, -1.533, 9.206, -1.577, 9.368, -1.61, 9.364, -0.1829, -6.743, -0.2282, -6.764, -0.1187, -6.93, -0.9245, 5.345, -0.9877, 5.345, -0.9628, 5.183, -0.9256, 5.178, -0.1841, -7.454, -0.228, -7.435, -0.1186, -7.268, -0.9877, 9.202, -0.9245, 9.201, -0.9257, 9.369, -0.9628, 9.371, -0.228, -7.435, -0.1841, -7.454, -0.1186, -7.268, -0.9877, 5.345, -1.05, 5.341, -1.05, 5.183, -0.9628, 5.183, -0.228, -7.435, -0.2717, -7.369, -0.1186, -7.268, -1.05, 9.206, -0.9877, 9.202, -0.9628, 9.371, -1.006, 9.374, -0.2717, -7.369, -0.228, -7.435, -0.1186, -7.268, -1.05, 5.341, -1.138, 5.341, -1.138, 5.183, -1.05, 5.183, -0.2717, -7.369, -0.3072, -7.249, -0.1378, -7.203, -0.1186, -7.268, -1.138, 9.206, -1.05, 9.206, -1.088, 9.34, -1.161, 9.345, -0.3072, -7.249, -0.2717, -7.369, -0.1186, -7.268, -0.1378, -7.203, -1.138, 5.341, -1.246, 5.341, -1.246, 5.183, -1.138, 5.183, -0.3072, -7.249, -0.3205, -7.099, -0.147, -7.099, -0.1378, -7.203, -1.246, 9.206, -1.138, 9.206, -1.161, 9.345, -1.258, 9.352, -0.3205, -7.099, -0.3072, -7.249, -0.1378, -7.203, -0.147, -7.099, 3.316, 0.3263, 0.08974, 0.1102, 0.08959, -0.05532, 3.361, 0.1661, 4.79, -7.794, 4.79, -2.881, 4.965, -2.881, 4.964, -7.957, -0.187, 0.09677, -0.635, 0.09677, -0.635, -0.06475, -0.187, -0.06482, 0.08974, 0.1102, 0.08974, 4.404, -0.04863, 4.413, -0.04863, 0.1008, -0.04857, 0.1008, -0.04857, 4.413, -0.187, 4.417, -0.187, 0.09677, 4.965, -2.673, 5.528, -2.673, 5.528, -2.881, 4.965, -2.881, -0.187, 0.09677, -0.187, 4.417, -0.635, 4.417, -0.635, 0.09677, 0.08974, 4.404, 3.316, 4.188, 3.361, 4.348, 0.08959, 4.569, 4.79, -2.881, 4.79, -7.794, 4.964, -7.957, 4.965, -2.881, -4.659, 5.333, -4.665, 5.343, -4.723, 5.182, -4.716, 5.172, 0.147, -2.59, 0.1559, -2.6, 0.26, -2.444, 0.2514, -2.434, 4.956, -7.957, 4.964, -7.957, 4.79, -7.794, 4.782, -7.793, -4.716, 9.374, -4.723, 9.364, -4.665, 9.204, -4.659, 9.213, 4.964, -7.957, 4.965, -2.881, 5.528, -2.881, 5.528, -8.321, -0.147, -7.099, -0.1379, -6.995, -0.1187, -6.93, 3.927, -6.746, 4.435, -7.235, -0.1186, -7.268, -0.1378, -7.203, -0.9256, 5.178, 2.679, 5.176, 2.679, 5.345, -0.9245, 5.345, -4.851, 0.3625, -4.8, 0.2134, -4.676, 0.1446, -1.073, -0.0941, -0.954, -0.04289, -0.9046, 0.09655, -0.9046, 4.402, -0.954, 4.541, -1.073, 4.592, -4.676, 4.354, -4.8, 4.285, -4.851, 4.136, 4.435, -7.235, 3.94, -6.747, 3.948, -6.749, 3.948, -6.749, 3.94, -6.747, 4.435, -7.235, -4.659, 5.333, -4.659, 9.213, -4.665, 9.204, -4.665, 5.343, -0.147, -7.099, -0.1378, -7.203, -0.1186, -7.268, 4.435, -7.235, 3.927, -6.746, -0.1187, -6.93, -0.1379, -6.995, 3.94, -6.747, 3.927, -6.746, 4.435, -7.235, -1.588, 5.341, -1.588, 9.206, -4.648, 9.217, -4.648, 5.33, -1.61, 9.364, -4.706, 9.378, -4.648, 9.217, -1.588, 9.206, -0.1187, -6.93, 3.927, -6.746, 3.785, -6.546, -0.1829, -6.743, -0.1829, -6.743, 3.785, -6.546, 3.927, -6.746, -0.1187, -6.93, -1.588, 5.341, -4.648, 5.33, -4.706, 5.169, -1.588, 5.183, -4.648, 5.33, -4.648, 9.217, -4.659, 9.213, -4.659, 5.333, -4.706, 9.378, -4.716, 9.374, -4.659, 9.213, -4.648, 9.217, 3.927, -6.746, 3.94, -6.747, 3.798, -6.548, 3.785, -6.546, 3.785, -6.546, 3.798, -6.548, 3.94, -6.747, 3.927, -6.746, -4.648, 5.33, -4.659, 5.333, -4.716, 5.172, -4.706, 5.169, 3.94, -6.747, 4.435, -7.235, 3.927, -6.746, -0.187, 4.579, -0.635, 4.579, -0.635, 4.417, -0.187, 4.417, -0.1186, -7.268, 4.435, -7.235, 4.401, -7.438, -0.1841, -7.454, -0.9245, 5.345, 2.679, 5.345, 2.679, 9.201, -0.9245, 9.201, -0.9046, 0.09655, -0.954, -0.04289, -0.7881, -0.09597, -0.77, 0.0966, -0.77, 0.0966, -0.7881, -0.09597, -0.635, -0.06475, -0.635, 0.09677, -0.954, -0.04289, -1.073, -0.0941, -0.9955, -0.2186, -0.7881, -0.09597, 5.556, -2.684, 5.556, -2.883, 5.528, -2.881, 5.528, -2.673, -1.073, 4.592, -0.954, 4.541, -0.7881, 4.602, -0.9955, 4.717, 5.556, -2.883, 5.556, -2.684, 5.528, -2.673, 5.528, -2.881, -0.954, 4.541, -0.9046, 4.402, -0.7698, 4.409, -0.7881, 4.602, -0.7881, 4.602, -0.7698, 4.409, -0.635, 4.417, -0.635, 4.579, -4.676, 0.1446, -4.8, 0.2134, -4.899, 0.109, -4.758, 0.03088, 4.464, -7.23, 4.431, -7.428, 4.401, -7.438, 4.435, -7.235, -4.8, 0.2134, -4.851, 0.3625, -4.958, 0.2792, -4.899, 0.109, 2.701, 5.184, 2.701, 5.347, 2.679, 5.345, 2.679, 5.176, -4.851, 4.136, -4.8, 4.285, -4.899, 4.389, -4.958, 4.219, 2.701, 9.199, 2.701, 9.362, 2.679, 9.371, 2.679, 9.201, -4.8, 4.285, -4.676, 4.354, -4.758, 4.467, -4.899, 4.389, 4.431, -7.428, 4.464, -7.23, 4.435, -7.235, 4.401, -7.438, -1.073, -0.0941, -4.676, 0.1446, -4.758, 0.03088, -0.9955, -0.2186, 5.556, -2.883, 5.556, -8.309, 5.528, -8.321, 5.528, -2.881, -4.676, 4.354, -1.073, 4.592, -0.9955, 4.717, -4.758, 4.467, 5.556, -8.309, 5.556, -2.883, 5.528, -2.881, 5.528, -8.321, -1.509, -1.484, 1.515, -0.9517, 1.514, -0.9876, -1.505, -1.519, -1.505, -1.519, 1.514, -0.9876, 1.52, -1.009, -1.508, -1.541, -0.6353, 0.09661, -0.635, 4.417, -0.7698, 4.409, -0.77, 0.0966, -0.77, 0.0966, -0.7698, 4.409, -0.9046, 4.402, -0.9048, 0.0966, -0.1841, -7.454, 4.401, -7.438, 4.435, -7.235, -0.1186, -7.268, 4.79, -2.881, 4.838, -2.787, 4.965, -2.881, -0.04866, -0.1447, -0.04867, -0.03262, -0.187, -0.06482, 0.08959, -0.05532, -0.04867, -0.03262, -0.04866, -0.1447, 4.838, -2.787, 4.965, -2.881, 4.965, -2.673, -0.04867, 4.546, -0.04866, 4.65, -0.187, 4.579, 4.965, -2.881, 4.838, -2.787, 4.79, -2.881])
me_cylinder_007.materials.append(mat_clothmaterial)
me_cylinder_007.use_remesh_preserve_volume = False
me_cylinder_007.use_remesh_preserve_attributes = False
me_cylinder_007.use_mirror_vertex_groups = False
me_cylinder_007.update()
me_cube_001 = bpy.data.meshes.new('Cube.001')
me_cube_001.from_pydata([(-0.2015, -0.2215, -0.06164), (-0.3094, -0.2215, -0.4122), (-0.3094, -0.2065, -0.4122), (-0.2852, -0.2215, -0.4122), (-0.2852, -0.2065, -0.4122), (-0.2015, -0.1815, -0.06164), (-0.2348, -0.1919, -0.2397), (-0.2348, -0.2215, -0.2397), (-0.2691, -0.2215, -0.2327), (-0.2691, -0.1919, -0.2327), (-0.2015, 0.2215, -0.06164), (-0.3094, 0.2215, -0.4122), (-0.3094, 0.2065, -0.4122), (-0.2852, 0.2215, -0.4122), (-0.2852, 0.2065, -0.4122), (-0.2015, 0.1815, -0.06164), (-0.2348, 0.1919, -0.2397), (-0.2348, 0.2215, -0.2397), (-0.2691, 0.2215, -0.2327), (-0.2691, 0.1919, -0.2327), (0.2413, 0.2461, 0.0), (0.2413, 0.2461, -0.058), (0.2413, 0.206, 0.0), (0.2413, 0.206, -0.058), (0.2013, 0.2461, 0.0), (0.2013, 0.2461, -0.058), (0.2373, 0.206, 0.0), (0.2373, 0.206, -0.058), (0.2013, 0.2416, 0.0), (0.2013, 0.2416, -0.058), (0.2413, 0.2461, -0.413), (0.2413, 0.231, -0.413), (0.2163, 0.2461, -0.413), (0.2163, 0.231, -0.413), (0.2013, 0.206, 0.0), (0.2013, 0.206, -0.058), (0.2063, 0.2164, -0.2355), (0.2063, 0.2461, -0.2355), (0.2413, 0.2461, -0.2355), (0.2413, 0.2164, -0.2355), (0.2013, 0.2196, 0.0), (0.2013, 0.2196, -0.058), (0.2153, 0.206, 0.0), (0.2153, 0.206, -0.058), (-0.2413, 0.2215, 0.0), (-0.2413, 0.2215, -0.058), (-0.2413, 0.1815, 0.0), (-0.2413, 0.1815, -0.058), (-0.2013, 0.2215, 0.0), (-0.2013, 0.2215, -0.058), (-0.2373, 0.1815, 0.0), (-0.2373, 0.1815, -0.058), (-0.2013, 0.217, 0.0), (-0.2013, 0.217, -0.058), (0.0, 0.2293, 0.0), (0.0, 0.2293, -0.058), (-0.2013, 0.1815, 0.0), (-0.2013, 0.1815, -0.058), (-0.2013, 0.195, 0.0), (-0.2013, 0.195, -0.058), (0.0, 0.2073, 0.0), (0.0, 0.2073, -0.058), (-0.2153, 0.1815, 0.0), (-0.2153, 0.1815, -0.058), (0.2413, -0.2461, 0.0), (0.2373, 0.0, 0.0), (0.2413, -0.2461, -0.058), (0.2373, 0.0, -0.058), (0.2413, -0.206, 0.0), (0.2413, -0.206, -0.058), (0.2013, -0.2461, 0.0), (0.2013, -0.2461, -0.058), (0.2373, -0.206, 0.0), (0.2373, -0.206, -0.058), (0.2013, -0.2416, 0.0), (0.2013, -0.2416, -0.058), (0.2413, -0.2461, -0.413), (0.2413, -0.231, -0.413), (0.2163, -0.2461, -0.413), (0.2163, -0.231, -0.413), (0.2013, -0.206, 0.0), (0.2013, -0.206, -0.058), (0.2063, -0.2164, -0.2355), (0.2063, -0.2461, -0.2355), (0.2413, -0.2461, -0.2355), (0.2413, -0.2164, -0.2355), (0.2013, -0.2196, 0.0), (0.2013, -0.2196, -0.058), (0.2153, 0.0, 0.0), (0.2153, 0.0, -0.058), (0.2153, -0.206, 0.0), (0.2153, -0.206, -0.058), (-0.2413, -0.2215, 0.0), (-0.2373, 0.0, 0.0), (-0.2413, -0.2215, -0.058), (-0.2373, 0.0, -0.058), (-0.2413, -0.1815, 0.0), (-0.2413, -0.1815, -0.058), (-0.2013, -0.2215, 0.0), (-0.2013, -0.2215, -0.058), (-0.2373, -0.1815, 0.0), (-0.2373, -0.1815, -0.058), (-0.2013, -0.217, 0.0), (-0.2013, -0.217, -0.058), (0.0, -0.2293, 0.0), (0.0, -0.2293, -0.058), (-0.2013, -0.1815, 0.0), (-0.2013, -0.1815, -0.058), (-0.2013, -0.195, 0.0), (-0.2013, -0.195, -0.058), (0.0, -0.2073, 0.0), (0.0, -0.2073, -0.058), (-0.2153, 0.0, 0.0), (-0.2153, 0.0, -0.058), (-0.2153, -0.1815, 0.0), (-0.2153, -0.1815, -0.058)], [(28, 40), (26, 42), (52, 58), (50, 62), (74, 86), (72, 90), (102, 108), (100, 114)], [(10, 49, 57, 15), (7, 8, 1, 3), (8, 9, 2, 1), (6, 7, 3, 4), (4, 2, 9, 6), (49, 10, 45), (15, 57, 47), (5, 0, 7, 6), (5, 107, 99, 0), (17, 13, 11, 18), (18, 11, 12, 19), (16, 14, 13, 17), (14, 16, 19, 12), (5, 97, 107), (99, 94, 0), (15, 16, 17, 10), (24, 20, 21, 25), (26, 65, 67, 27), (20, 22, 23, 21), (24, 25, 35, 34), (36, 39, 23, 35), (54, 28, 29, 55), (37, 38, 30, 32), (38, 39, 31, 30), (34, 35, 23, 22), (36, 37, 32, 33), (33, 31, 39, 36), (25, 21, 38, 37), (21, 23, 39, 38), (35, 25, 37, 36), (60, 61, 41, 40), (29, 41, 61, 55), (42, 43, 89, 88), (67, 89, 43, 27), (48, 49, 45, 44), (50, 51, 95, 93), (44, 45, 47, 46), (48, 56, 57, 49), (54, 55, 53, 52), (56, 46, 47, 57), (60, 58, 59, 61), (53, 55, 61, 59), (62, 112, 113, 63), (95, 51, 63, 113), (70, 71, 66, 64), (72, 73, 67, 65), (64, 66, 69, 68), (70, 80, 81, 71), (82, 81, 69, 85), (104, 105, 75, 74), (83, 78, 76, 84), (84, 76, 77, 85), (80, 68, 69, 81), (82, 79, 78, 83), (79, 82, 85, 77), (71, 83, 84, 66), (66, 84, 85, 69), (81, 82, 83, 71), (110, 86, 87, 111), (75, 105, 111, 87), (90, 88, 89, 91), (67, 73, 91, 89), (98, 92, 94, 99), (100, 93, 95, 101), (92, 96, 97, 94), (98, 99, 107, 106), (104, 102, 103, 105), (106, 107, 97, 96), (110, 111, 109, 108), (103, 109, 111, 105), (114, 115, 113, 112), (95, 113, 115, 101), (6, 9, 97, 5), (0, 94, 8, 7), (94, 97, 9, 8), (16, 15, 47, 19), (10, 17, 18, 45), (45, 18, 19, 47)])
_uv = me_cube_001.uv_layers.new(name='WoodUVMap')
_uv.uv.foreach_set('vector', [0.5178, 0.1439, 0.5178, 0.1353, 0.5942, 0.1353, 0.5942, 0.1439, 0.4308, 0.5694, 0.4976, 0.5663, 0.5178, 0.9986, 0.4721, 0.9893, 0.6707, 0.4311, 0.6141, 0.4311, 0.642, 0.0, 0.6707, 0.0, 0.5376, 0.5695, 0.5942, 0.5695, 0.5942, 0.9876, 0.5656, 0.9876, 0.3778, 0.009293, 0.4235, 0.0, 0.4034, 0.4332, 0.3365, 0.4301, 0.4242, 0.8639, 0.4235, 0.8553, 0.4997, 0.8485, 0.3293, 0.1431, 0.33, 0.1346, 0.4055, 0.1499, 0.5178, 0.1439, 0.5942, 0.1439, 0.5942, 0.5695, 0.5376, 0.5695, 0.5178, 0.1439, 0.5178, 0.1353, 0.5942, 0.1353, 0.5942, 0.1439, 0.4308, 0.4292, 0.4721, 0.009301, 0.5178, 0.0, 0.4976, 0.4323, 0.5942, 0.4311, 0.5942, 1.49e-07, 0.6229, 0.0, 0.6509, 0.4311, 0.5744, 0.5695, 0.5464, 0.9876, 0.5178, 0.9876, 0.5178, 0.5695, 0.3778, 0.9907, 0.3365, 0.5699, 0.4034, 0.5668, 0.4235, 1.0, 0.3293, 0.8569, 0.4055, 0.8501, 0.33, 0.8654, 0.4243, 0.1347, 0.4997, 0.15, 0.4235, 0.1432, 0.5942, 0.1439, 0.5744, 0.5695, 0.5178, 0.5695, 0.5178, 0.1439, 0.5272, 0.9983, 0.4777, 0.9983, 0.4777, 0.8581, 0.5272, 0.8581, 0.599, 0.0, 0.599, 0.498, 0.5272, 0.498, 0.5272, 0.0, 0.4777, 0.9983, 0.4283, 0.9983, 0.4283, 0.8581, 0.4777, 0.8581, 0.3788, 0.9989, 0.3788, 0.8588, 0.4283, 0.8588, 0.4283, 0.9989, 0.3726, 0.5698, 0.3293, 0.5698, 0.3293, 0.14, 0.3788, 0.14, 0.599, 0.4865, 0.599, 2.98e-08, 0.6707, 0.0, 0.6707, 0.4865, 0.521, 0.429, 0.4777, 0.429, 0.4777, 0.0, 0.5087, 0.0, 0.4777, 0.429, 0.4411, 0.429, 0.4592, 0.0, 0.4777, 5.96e-08, 0.3788, 0.0, 0.3788, 0.14, 0.3293, 0.14, 0.3293, 0.0, 0.4154, 0.4295, 0.3788, 0.4295, 0.3788, 0.0, 0.3973, 0.0, 0.3602, 1.0, 0.3293, 1.0, 0.3293, 0.5698, 0.3726, 0.5698, 0.5272, 0.8581, 0.4777, 0.8581, 0.4777, 0.429, 0.521, 0.429, 0.4777, 0.8581, 0.4283, 0.8581, 0.4411, 0.429, 0.4777, 0.429, 0.4283, 0.8588, 0.3788, 0.8588, 0.3788, 0.4295, 0.4154, 0.4295, 0.599, 0.4865, 0.6707, 0.4865, 0.6707, 0.0, 0.599, 2.98e-08, 0.6707, 0.0, 0.6707, 0.0, 0.6707, 0.4865, 0.6707, 0.4865, 0.599, 0.0, 0.5272, 0.0, 0.5272, 0.498, 0.599, 0.498, 0.5272, 0.498, 0.5272, 0.498, 0.5272, 0.0, 0.5272, 0.0, 0.4423, 0.9986, 0.4242, 0.8639, 0.4997, 0.8485, 0.5178, 0.9832, 0.599, 0.0, 0.5272, 0.0, 0.5272, 0.498, 0.599, 0.498, 0.5942, 0.9825, 0.5942, 0.8471, 0.6707, 0.8471, 0.6707, 0.9825, 0.5178, 0.0, 0.5942, 0.0, 0.5942, 0.1353, 0.5178, 0.1353, 0.599, 0.4865, 0.6707, 0.4865, 0.6707, 0.0, 0.599, 2.98e-08, 0.3481, 0.0, 0.4235, 0.01534, 0.4055, 0.1499, 0.33, 0.1346, 0.599, 0.4865, 0.599, 2.98e-08, 0.6707, 0.0, 0.6707, 0.4865, 0.6707, 0.0, 0.6707, 0.4865, 0.6707, 0.4865, 0.6707, 0.0, 0.599, 0.0, 0.599, 0.498, 0.5272, 0.498, 0.5272, 0.0, 0.5272, 0.498, 0.5272, 0.0, 0.5272, 0.0, 0.5272, 0.498, 0.5272, 0.9983, 0.5272, 0.8581, 0.4777, 0.8581, 0.4777, 0.9983, 0.599, 0.0, 0.5272, 0.0, 0.5272, 0.498, 0.599, 0.498, 0.4777, 0.9983, 0.4777, 0.8581, 0.4283, 0.8581, 0.4283, 0.9983, 0.3788, 0.9989, 0.4283, 0.9989, 0.4283, 0.8588, 0.3788, 0.8588, 0.3726, 0.5698, 0.3788, 0.14, 0.3293, 0.14, 0.3293, 0.5698, 0.599, 0.4865, 0.6707, 0.4865, 0.6707, 0.0, 0.599, 2.98e-08, 0.521, 0.429, 0.5087, 0.0, 0.4777, 0.0, 0.4777, 0.429, 0.4777, 0.429, 0.4777, 5.96e-08, 0.4592, 0.0, 0.4411, 0.429, 0.3788, 0.0, 0.3293, 0.0, 0.3293, 0.14, 0.3788, 0.14, 0.4154, 0.4295, 0.3973, 0.0, 0.3788, 0.0, 0.3788, 0.4295, 0.3602, 1.0, 0.3726, 0.5698, 0.3293, 0.5698, 0.3293, 1.0, 0.5272, 0.8581, 0.521, 0.429, 0.4777, 0.429, 0.4777, 0.8581, 0.4777, 0.8581, 0.4777, 0.429, 0.4411, 0.429, 0.4283, 0.8581, 0.4283, 0.8588, 0.4154, 0.4295, 0.3788, 0.4295, 0.3788, 0.8588, 0.599, 0.4865, 0.599, 2.98e-08, 0.6707, 0.0, 0.6707, 0.4865, 0.6707, 0.0, 0.6707, 0.4865, 0.6707, 0.4865, 0.6707, 0.0, 0.599, 0.0, 0.599, 0.498, 0.5272, 0.498, 0.5272, 0.0, 0.5272, 0.498, 0.5272, 0.0, 0.5272, 0.0, 0.5272, 0.498, 0.4423, 0.0, 0.5178, 0.01535, 0.4997, 0.15, 0.4243, 0.1347, 0.599, 0.0, 0.599, 0.498, 0.5272, 0.498, 0.5272, 0.0, 0.6707, 0.9825, 0.5942, 0.9825, 0.5942, 0.8471, 0.6707, 0.8471, 0.5942, 0.0, 0.5942, 0.1353, 0.5178, 0.1353, 0.5178, 0.0, 0.599, 0.4865, 0.599, 2.98e-08, 0.6707, 0.0, 0.6707, 0.4865, 0.3481, 1.0, 0.33, 0.8654, 0.4055, 0.8501, 0.4235, 0.9847, 0.599, 0.4865, 0.6707, 0.4865, 0.6707, 0.0, 0.599, 2.98e-08, 0.6707, 0.0, 0.6707, 0.0, 0.6707, 0.4865, 0.6707, 0.4865, 0.599, 0.0, 0.5272, 0.0, 0.5272, 0.498, 0.599, 0.498, 0.5272, 0.498, 0.5272, 0.498, 0.5272, 0.0, 0.5272, 0.0, 0.3365, 0.4301, 0.4034, 0.4332, 0.4055, 0.8501, 0.3293, 0.8569, 0.4235, 0.1432, 0.4997, 0.15, 0.4976, 0.5663, 0.4308, 0.5694, 0.6707, 0.8471, 0.5942, 0.8471, 0.6141, 0.4311, 0.6707, 0.4311, 0.3365, 0.5699, 0.3293, 0.1431, 0.4055, 0.1499, 0.4034, 0.5668, 0.4235, 0.8553, 0.4308, 0.4292, 0.4976, 0.4323, 0.4997, 0.8485, 0.5942, 0.8471, 0.5942, 0.4311, 0.6509, 0.4311, 0.6707, 0.8471])
me_cube_001.materials.append(mat_darkwoodmaterial)
me_cube_001.use_remesh_preserve_volume = False
me_cube_001.use_remesh_preserve_attributes = False
me_cube_001.use_mirror_vertex_groups = False
me_cube_001.update()

# ---- curves / text
cu_curve_001 = bpy.data.curves.new('Curve.001', 'CURVE')
cu_curve_001.dimensions = '3D'
_sp = cu_curve_001.splines.new('POLY'); _sp.points.add(20)
_sp.points.foreach_set('co', [0.5594, -0.2451, -0.4712, 0.0, 0.5615, -0.2473, -0.47, 0.0, 0.5624, -0.2483, -0.4672, 0.0, 0.5624, -0.2483, -0.41, 0.0, 0.5527, -0.2483, -0.3971, 0.0, 0.5447, -0.2473, -0.3923, 0.0, 0.1269, -0.2236, -0.3923, 0.0, 0.127, -0.2247, -0.3915, 0.0, 0.1269, -0.2251, -0.3901, 0.0, 0.02973, -0.2235, 0.005102, 0.0, 0.02708, -0.224, 0.009303, 0.0, 0.02066, -0.2237, 0.01257, 0.0, 0.009836, -0.223, 0.01409, 0.0, -0.003021, -0.2223, 0.01287, 0.0, -0.01534, -0.2216, 0.008994, 0.0, -0.02472, -0.221, 0.003378, 0.0, -0.02937, -0.2207, -0.002127, 0.0, -0.03013, -0.2204, -0.006872, 0.0, 0.0643, -0.2207, -0.4672, 0.0, 0.06579, -0.2198, -0.47, 0.0, 0.06823, -0.2177, -0.4712, 0.0])
_sp.order_v = 0
_sp.resolution_v = 0
_sp.use_endpoint_u = True
_sp.use_smooth = False
_sp = cu_curve_001.splines.new('POLY'); _sp.points.add(20)
_sp.points.foreach_set('co', [0.06823, 0.2177, -0.4712, 0.0, 0.06579, 0.2198, -0.47, 0.0, 0.0643, 0.2207, -0.4672, 0.0, -0.03013, 0.2204, -0.006872, 0.0, -0.02937, 0.2207, -0.002127, 0.0, -0.02472, 0.221, 0.003378, 0.0, -0.01534, 0.2216, 0.008994, 0.0, -0.003021, 0.2223, 0.01287, 0.0, 0.009836, 0.223, 0.01409, 0.0, 0.02066, 0.2237, 0.01257, 0.0, 0.02708, 0.224, 0.009303, 0.0, 0.02973, 0.2235, 0.005102, 0.0, 0.1269, 0.2251, -0.3901, 0.0, 0.127, 0.2247, -0.3915, 0.0, 0.1269, 0.2236, -0.3923, 0.0, 0.5447, 0.2473, -0.3923, 0.0, 0.5527, 0.2483, -0.3971, 0.0, 0.5624, 0.2483, -0.41, 0.0, 0.5624, 0.2483, -0.4672, 0.0, 0.5615, 0.2473, -0.47, 0.0, 0.5594, 0.2451, -0.4712, 0.0])
_sp.order_v = 0
_sp.resolution_v = 0
_sp.use_endpoint_u = True
_sp.use_smooth = False
cu_curve_001.use_path_clamp = True
cu_curve_001.bevel_resolution = 3
cu_curve_001.bevel_depth = 0.001
cu_curve_001.fill_mode = 'FULL'

# ---- objects
ob_seams_mesh = bpy.data.objects.new('Seams,Mesh', me_mesh_003)
ob_seat = bpy.data.objects.new('Seat', me_cylinder_007)
ob_seams = bpy.data.objects.new('Seams', cu_curve_001)
ob_legs = bpy.data.objects.new('Legs', me_cube_001)
ob_lamp = bpy.data.objects.new('Lamp', light_lamp)
ob_camera = bpy.data.objects.new('Camera', cam_camera)

# ---- transforms, parenting, visibility, modifiers, constraints
ob_seams_mesh.location = (-0.3137, 0.0, 0.8834)
ob_seams_mesh.lineart.crease_threshold = 0.0
ob_seat.location = (-0.3137, 0.0, 0.8834)
ob_seat.lineart.crease_threshold = 0.0
_vg = ob_seat.vertex_groups.new(name='Seams')
_vg = ob_seat.vertex_groups.new(name='Group')
_vg = ob_seat.vertex_groups.new(name='Group.001')
_m = ob_seat.modifiers.new('Boolean', 'BOOLEAN')
_m.object = ob_seams_mesh
_m.operation = 'UNION'
_m.solver = 'FAST'
ob_seams.location = (-0.3137, 0.0, 0.8834)
ob_seams.hide_viewport = True
ob_seams.lineart.crease_threshold = 0.0
ob_legs.location = (5.414e-08, 5.464e-09, 0.4122)
ob_legs.lock_rotations_4d = False
ob_legs.empty_display_type = 'ARROWS'
ob_legs.lineart.crease_threshold = 0.0
ob_lamp.location = (0.0, -5.35, 5.35)
ob_lamp.rotation_euler = (0.6503, 0.0, 0.0)
ob_lamp.scale = (1.584, 1.4, 1.248)
ob_lamp.lock_rotations_4d = False
ob_lamp.empty_display_type = 'ARROWS'
ob_lamp.color = (0.0, 0.0, 0.0, 0.0)
ob_lamp.lineart.crease_threshold = 0.0
ob_camera.location = (1.664, -1.525, 1.361)
ob_camera.rotation_euler = (1.169, -3.471e-06, 0.8385)
ob_camera.lock_rotations_4d = False
ob_camera.empty_display_type = 'ARROWS'
ob_camera.color = (0.0, 0.0, 0.0, 0.0)
ob_camera.display_type = 'WIRE'
ob_camera.lineart.crease_threshold = 0.0

# ---- collection membership
col_collection_1.objects.link(ob_seams_mesh)
col_collection_1.objects.link(ob_seat)
col_collection_1.objects.link(ob_seams)
col_collection_1.objects.link(ob_legs)
col_collection_1.objects.link(ob_lamp)
col_collection_1.objects.link(ob_camera)

# ---- scene / render settings (as saved in the file)
scene.camera = ob_camera
scene.frame_start = 1; scene.frame_end = 250; scene.frame_set(1)
scene.render.engine = 'BLENDER_EEVEE_NEXT'
scene.render.resolution_percentage = 50
scene.render.dither_intensity = 0.0
scene.cycles.use_denoising = False
scene.cycles.samples = 10
scene.cycles.sampling_pattern = 'TABULATED_SOBOL'
scene.cycles.light_sampling_threshold = 0.0
scene.cycles.use_adaptive_sampling = False
scene.cycles.use_light_tree = False
scene.cycles.blur_glossy = 0.0
scene.cycles.pixel_filter_type = 'GAUSSIAN'
scene.cycles.sample_clamp_indirect = 0.0
scene.view_settings.view_transform = 'Standard'
bpy.context.view_layer.update()
